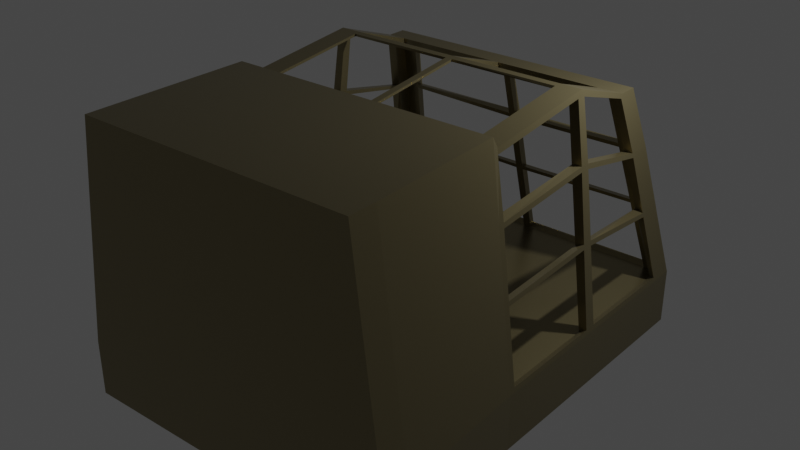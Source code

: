 # Source: crane.blend  (saved by Blender 2.80.35; exported with 4.5.12 LTS)
import bpy
from mathutils import Matrix  # noqa: F401  (used for matrix-valued properties, if any)

bpy.ops.wm.read_factory_settings(use_empty=True)
scene = bpy.context.scene
scene.name = 'Scene'

# ---- collections
col_collection = bpy.data.collections.new('Collection'); scene.collection.children.link(col_collection)
col_lighting = bpy.data.collections.new('Lighting'); col_collection.children.link(col_lighting)
col_room = bpy.data.collections.new('Room'); col_collection.children.link(col_room)

# ---- materials (node trees are filled in below, after node groups)
mat_material_001 = bpy.data.materials.new('Material.001')
mat_material_001.use_transparent_shadow = False
mat_material_001.roughness = 0.25

# ---- material node trees
mat_material_001.use_nodes = True; mat_material_001.node_tree.nodes.clear()
_N = mat_material_001.node_tree.nodes; _L = mat_material_001.node_tree.links
n0 = _N.new('ShaderNodeOutputMaterial'); n0.name = 'Material Output'; n0.location = (300, 300)
n1 = _N.new('ShaderNodeBsdfPrincipled'); n1.name = 'Principled BSDF'; n1.location = (10, 300)
n1.distribution = 'GGX'
n1.subsurface_method = 'BURLEY'
n1.inputs[0].default_value = (0.2564, 0.2167, 0.1139, 1.0)
n1.inputs[1].default_value = 0.8311
n1.inputs[2].default_value = 0.2945
n1.inputs[3].default_value = 1.45
n1.inputs[13].default_value = 0.7648
_L.new(n1.outputs[0], n0.inputs[0])
n0.is_active_output = True

# ---- world
world_world = bpy.data.worlds.new('World'); scene.world = world_world
world_world.color = (0.05088, 0.05088, 0.05088)
world_world.use_sun_shadow = False
world_world.sun_shadow_jitter_overblur = 0.0

# ---- lights
light_light = bpy.data.lights.new('Light', 'POINT')
light_light.transmission_factor = 0.0
light_light.cutoff_distance = 30.0
light_light.energy = 1000.0
light_light.shadow_buffer_clip_start = 1.001
light_light.shadow_soft_size = 0.1
light_light.shadow_maximum_resolution = 0.006
light_light.use_absolute_resolution = True

# ---- meshes
me_walls = bpy.data.meshes.new('Walls')
me_walls.from_pydata([(-3.002, -5.247, -1.089), (-3.002, -5.247, -0.08883), (-2.878, 2.613, -1.089), (-2.878, 2.613, -0.08883), (2.998, -5.247, -1.089), (2.998, -5.247, -0.08883), (2.9, 2.613, -1.089), (2.9, 2.613, -0.08883), (-3.002, -4.747, -1.089), (-3.002, -4.747, -0.08883), (2.998, -4.747, -1.089), (2.998, -4.747, -0.08883), (2.498, 2.613, -1.089), (2.498, 2.613, -0.08883), (2.498, -5.247, -1.089), (2.498, -5.247, -0.08883), (2.498, -4.747, -0.08883), (2.498, -4.747, -1.089), (-2.502, 2.613, -1.089), (-2.502, -5.247, -0.08883), (-2.502, -4.747, -1.089), (-2.502, 2.613, -0.08883), (-2.502, -5.247, -1.089), (-2.502, -4.747, -0.08883), (-2.878, 2.253, -0.08883), (2.9, 2.253, -1.089), (-2.878, 2.253, -1.089), (2.9, 2.253, -0.08883), (2.498, 2.253, -1.089), (2.498, 2.253, -0.08883), (-2.502, 2.253, -1.089), (-2.502, 2.253, -0.08883), (-3.002, -2.247, -1.089), (2.9, -2.247, -0.08883), (2.498, -2.247, -1.089), (2.498, -2.247, -0.08883), (-2.502, -2.247, -1.089), (-2.502, -2.247, -0.08883), (-3.002, -2.247, -0.08883), (2.9, -2.247, -1.089), (-2.378, 1.253, 3.527), (-2.378, 1.613, 3.527), (1.998, 1.613, 3.527), (2.4, 1.613, 3.527), (2.498, -4.747, 3.911), (2.498, -5.247, 3.911), (-2.002, -5.247, 3.911), (-2.502, -5.247, 3.911), (-2.502, -4.747, 3.911), (2.4, -2.247, 3.911), (1.998, -4.747, 3.911), (-2.002, 1.613, 3.527), (1.998, -5.247, 3.911), (-2.002, -4.747, 3.911), (1.998, -2.247, 3.911), (-2.002, -2.247, 3.911), (-2.502, -2.247, 3.911), (2.4, 1.253, 3.527), (2.748, -2.247, -0.08883), (-2.752, -2.247, -0.08883), (-2.752, 2.613, -1.089), (-2.752, -5.247, -0.08883), (-2.752, -4.747, -1.089), (-2.752, 2.613, -0.08883), (-2.752, -5.247, -1.089), (-2.752, 2.253, -1.089), (-2.752, -2.247, -1.089), (-2.252, -5.247, 3.911), (-2.252, 1.613, 3.527), (-2.252, -4.747, 3.911), (-2.252, 1.253, 3.527), (-2.252, -2.247, 3.911), (2.748, 2.613, -0.08883), (2.748, -5.247, -1.089), (2.748, 2.613, -1.089), (2.748, -5.247, -0.08883), (2.748, -4.747, -1.089), (2.748, 2.253, -1.089), (2.748, -2.247, -1.089), (2.248, 1.613, 3.527), (2.248, -4.747, 3.911), (2.248, -5.247, 3.911), (2.248, 1.253, 3.527), (2.248, -2.247, 3.911), (-2.878, 2.363, -0.08883), (2.9, 2.363, -1.089), (-2.878, 2.363, -1.089), (2.9, 2.363, -0.08883), (2.498, 2.363, -1.089), (-2.502, 2.363, -1.089), (-2.378, 1.363, 3.527), (2.4, 1.363, 3.527), (1.998, 1.363, 3.527), (-2.002, 1.363, 3.527), (-2.252, 1.363, 3.527), (-2.752, 2.363, -1.089), (2.248, 1.363, 3.527), (2.748, 2.363, -1.089), (-2.752, 2.253, -0.08883), (-2.502, 2.503, -0.08883), (-2.752, 2.503, -0.08883), (2.498, 2.503, -0.08883), (2.748, 2.503, -0.08883), (2.748, 2.253, -0.08883), (-2.878, 0.002937, -0.08883), (2.9, 0.002937, -1.089), (-2.878, 0.002937, -1.089), (2.9, 0.002937, -0.08883), (2.498, 0.002937, -1.089), (2.498, 0.002937, -0.08883), (-2.502, 0.002937, -1.089), (-2.502, 0.002937, -0.08883), (-2.378, 0.002937, 3.956), (2.4, 0.002937, 3.956), (-2.252, 0.002937, 3.956), (-2.752, 0.002937, -1.089), (2.248, 0.002937, 3.956), (2.748, 0.002937, -1.089), (-2.752, 0.002937, -0.08883), (2.748, 0.002937, -0.08883), (1.998, -4.747, 3.661), (-2.002, -4.747, 3.661), (2.248, -2.247, 3.661), (-2.252, -2.247, 3.661), (-2.252, 1.503, 3.411), (-2.252, 1.253, 3.411), (-2.002, 1.503, 3.411), (1.998, 1.503, 3.411), (2.248, 1.503, 3.411), (2.248, 1.253, 3.411), (-2.252, 0.002937, 3.911), (2.248, 0.002937, 3.911), (-2.002, 0.002937, 3.956), (-2.002, 0.002937, 3.911), (-2.002, 1.253, 3.527), (-2.002, 1.253, 3.411), (1.998, 1.253, 3.527), (1.998, 0.002937, 3.956), (1.998, 1.253, 3.411), (1.998, 0.002937, 3.911), (-2.878, -2.135, -1.089), (2.9, -2.135, -0.08883), (2.498, -2.135, -1.089), (-2.502, -2.135, -1.089), (2.4, -2.135, 3.719), (-2.252, -2.135, 3.719), (-2.752, -2.135, -1.089), (2.248, -2.135, 3.719), (2.748, -2.135, -1.089), (-2.878, -2.135, -0.08883), (2.9, -2.135, -1.089), (-2.378, -2.135, 3.719), (-2.002, -2.135, 3.719), (1.998, -2.135, 3.719), (-2.878, -0.1039, -0.08883), (2.9, -0.1039, -1.089), (-2.378, -0.1039, 3.944), (-2.002, -0.1039, 3.944), (1.998, -0.1039, 3.944), (-2.878, -0.1039, -1.089), (2.9, -0.1039, -0.08883), (2.498, -0.1039, -1.089), (-2.502, -0.1039, -1.089), (2.4, -0.1039, 3.944), (-2.252, -0.1039, 3.944), (-2.752, -0.1039, -1.089), (2.248, -0.1039, 3.944), (2.748, -0.1039, -1.089), (-2.878, 0.1154, -0.08883), (2.9, 0.1154, -1.089), (-2.378, 0.06544, 3.931), (1.998, 0.06544, 3.931), (-2.878, 0.1154, -1.089), (2.9, 0.1154, -0.08883), (2.498, 0.1154, -1.089), (-2.502, 0.1154, -1.089), (2.4, 0.06544, 3.931), (-2.252, 0.06544, 3.931), (-2.752, 0.1154, -1.089), (2.248, 0.06544, 3.931), (2.748, 0.1154, -1.089), (-2.002, 0.06544, 3.931), (-2.878, 2.146, -0.08883), (2.9, 2.146, -1.089), (-2.378, 1.194, 3.551), (-2.002, 1.194, 3.551), (1.998, 1.194, 3.551), (-2.878, 2.146, -1.089), (2.9, 2.146, -0.08883), (2.498, 2.146, -1.089), (-2.502, 2.146, -1.089), (2.4, 1.194, 3.551), (-2.252, 1.194, 3.551), (-2.752, 2.146, -1.089), (2.248, 1.194, 3.551), (2.748, 2.146, -1.089), (-2.878, 2.321, -1.089), (2.9, 2.321, -0.08883), (2.498, 2.321, -1.089), (-2.502, 2.321, -1.089), (2.4, 1.321, 3.527), (-2.252, 1.321, 3.527), (-2.752, 2.321, -1.089), (2.248, 1.321, 3.527), (2.748, 2.321, -1.089), (-2.878, 2.321, -0.08883), (2.9, 2.321, -1.089), (-2.378, 1.321, 3.527), (-2.002, 1.321, 3.527), (1.998, 1.321, 3.527), (-2.39, 1.278, 3.433), (2.413, 1.278, 3.433), (2.011, -5.247, 3.81), (2.511, -5.247, 3.81), (2.511, -4.747, 3.81), (2.413, -2.247, 3.81), (-2.39, 1.638, 3.433), (2.413, 1.638, 3.433), (-2.014, -5.247, 3.81), (-2.514, -5.247, 3.81), (2.011, 1.638, 3.433), (-2.014, 1.638, 3.433), (-2.514, -4.747, 3.81), (-2.514, -2.247, 3.81), (-2.264, 1.638, 3.433), (-2.264, -5.247, 3.81), (2.261, 1.638, 3.433), (2.261, -5.247, 3.81), (-2.39, 1.388, 3.433), (2.413, 1.388, 3.433), (-2.39, 0.002937, 3.848), (2.413, 0.002937, 3.848), (2.413, -2.135, 3.618), (-2.39, -2.135, 3.618), (-2.39, -0.1039, 3.837), (2.413, -0.1039, 3.837), (-2.39, 0.0667, 3.824), (2.413, 0.0667, 3.824), (-2.39, 1.218, 3.456), (2.413, 1.218, 3.456), (2.413, 1.347, 3.433), (-2.39, 1.347, 3.433), (2.159, -5.247, 2.624), (2.659, -5.247, 2.624), (2.659, -4.747, 2.624), (-2.539, 1.935, 2.454), (-2.163, -5.247, 2.624), (-2.663, -5.247, 2.624), (-2.163, 1.935, 2.454), (-2.663, -4.747, 2.624), (-2.663, -2.247, 2.624), (-2.539, 1.575, 2.454), (2.561, 1.575, 2.454), (2.561, -2.247, 2.624), (2.561, 1.935, 2.454), (2.159, 1.935, 2.454), (-2.413, 1.935, 2.454), (-2.413, -5.247, 2.624), (2.409, 1.935, 2.454), (2.409, -5.247, 2.624), (-2.539, 1.685, 2.454), (2.561, 1.685, 2.454), (-2.539, 0.002937, 2.793), (2.561, 0.002937, 2.793), (2.561, -2.135, 2.632), (-2.539, -2.135, 2.632), (-2.539, -0.1039, 2.785), (2.561, -0.1039, 2.785), (-2.539, 0.08153, 2.776), (2.561, 0.08153, 2.776), (-2.539, 1.5, 2.47), (2.561, 1.5, 2.47), (2.561, 1.643, 2.454), (-2.539, 1.643, 2.454), (2.17, -5.247, 2.535), (2.67, -5.247, 2.535), (2.67, -4.747, 2.535), (-2.55, 1.957, 2.371), (-2.174, -5.247, 2.535), (-2.674, -5.247, 2.535), (-2.174, 1.957, 2.371), (-2.674, -4.747, 2.535), (-2.674, -2.247, 2.535), (-2.55, 1.597, 2.371), (2.572, 1.597, 2.371), (2.572, -2.247, 2.535), (2.572, 1.957, 2.371), (2.17, 1.957, 2.371), (-2.424, 1.957, 2.371), (-2.424, -5.247, 2.535), (2.42, 1.957, 2.371), (2.42, -5.247, 2.535), (-2.55, 1.707, 2.371), (2.572, 1.707, 2.371), (-2.55, 0.002937, 2.699), (2.572, 0.002937, 2.699), (2.572, -2.135, 2.543), (-2.55, -2.135, 2.543), (-2.55, -0.1039, 2.691), (2.572, -0.1039, 2.691), (-2.55, 0.08264, 2.682), (2.572, 0.08264, 2.682), (-2.55, 1.521, 2.386), (2.572, 1.521, 2.386), (2.572, 1.665, 2.371), (-2.55, 1.665, 2.371), (2.488, -5.247, -0.002326), (2.988, -5.247, -0.002326), (2.988, -4.747, -0.002326), (-2.867, 2.591, -0.007732), (-2.491, -5.247, -0.002326), (-2.991, -5.247, -0.002326), (-2.491, 2.591, -0.007732), (-2.991, -4.747, -0.002326), (-2.991, -2.247, -0.002326), (-2.867, 2.231, -0.007732), (2.889, 2.231, -0.007732), (2.889, -2.247, -0.002326), (2.889, 2.591, -0.007732), (2.488, 2.591, -0.007732), (-2.741, 2.591, -0.007732), (-2.741, -5.247, -0.002326), (2.738, 2.591, -0.007732), (2.738, -5.247, -0.002326), (-2.867, 2.341, -0.007732), (2.889, 2.341, -0.007732), (-2.867, 0.002937, 0.003081), (2.889, 0.002937, 0.003081), (2.889, -2.135, -0.002055), (-2.867, -2.135, -0.002055), (-2.867, -0.1039, 0.002824), (2.889, -0.1039, 0.002824), (-2.867, 0.1144, 0.00254), (2.889, 0.1144, 0.00254), (-2.867, 2.125, -0.007219), (2.889, 2.125, -0.007219), (2.889, 2.3, -0.007732), (-2.867, 2.3, -0.007732), (-2.69, 1.878, 1.317), (2.713, 1.878, 1.317), (2.713, -2.247, 1.41), (2.713, 2.238, 1.317), (2.311, 2.238, 1.317), (-2.564, 2.238, 1.317), (-2.564, -5.247, 1.41), (2.561, 2.238, 1.317), (2.561, -5.247, 1.41), (-2.69, 1.988, 1.317), (2.713, 1.988, 1.317), (-2.69, 0.002937, 1.504), (2.713, 0.002937, 1.504), (2.713, -2.135, 1.415), (-2.69, -2.135, 1.415), (-2.69, -0.1039, 1.5), (2.713, -0.1039, 1.5), (-2.69, 0.0967, 1.495), (2.713, 0.0967, 1.495), (-2.69, 1.789, 1.326), (2.713, 1.789, 1.326), (2.713, 1.947, 1.317), (-2.69, 1.947, 1.317), (2.311, -5.247, 1.41), (2.811, -5.247, 1.41), (2.811, -4.747, 1.41), (-2.69, 2.238, 1.317), (-2.314, -5.247, 1.41), (-2.814, -5.247, 1.41), (-2.314, 2.238, 1.317), (-2.814, -4.747, 1.41), (-2.814, -2.247, 1.41), (2.322, -5.247, 1.326), (2.822, -5.247, 1.326), (2.822, -4.747, 1.326), (-2.701, 2.259, 1.237), (-2.325, -5.247, 1.326), (-2.825, -5.247, 1.326), (-2.325, 2.259, 1.237), (-2.825, -4.747, 1.326), (-2.825, -2.247, 1.326), (-2.701, 1.899, 1.237), (2.723, 1.899, 1.237), (2.723, -2.247, 1.326), (2.723, 2.259, 1.237), (2.322, 2.259, 1.237), (-2.575, 2.259, 1.237), (-2.575, -5.247, 1.326), (2.572, 2.259, 1.237), (2.572, -5.247, 1.326), (-2.701, 2.009, 1.237), (2.723, 2.009, 1.237), (-2.701, 0.002937, 1.414), (2.723, 0.002937, 1.414), (2.723, -2.135, 1.33), (-2.701, -2.135, 1.33), (-2.701, -0.1039, 1.41), (2.723, -0.1039, 1.41), (-2.701, 0.09775, 1.405), (2.723, 0.09775, 1.405), (-2.701, 1.809, 1.246), (2.723, 1.809, 1.246), (2.723, 1.968, 1.237), (-2.701, 1.968, 1.237), (2.803, 2.613, -0.08883), (2.901, -5.247, -1.089), (2.303, 1.613, 3.527), (2.401, -4.747, 3.911), (2.303, 1.253, 3.527), (2.303, -2.247, 3.911), (2.803, 2.613, -1.089), (2.901, -5.247, -0.08883), (2.901, -4.747, -1.089), (2.803, 2.253, -1.089), (2.803, -2.247, -1.089), (2.401, -5.247, 3.911), (2.303, 1.363, 3.527), (2.803, 2.363, -1.089), (2.303, 0.002937, 3.956), (2.803, 0.002937, -1.089), (2.303, -2.135, 3.719), (2.803, -2.135, -1.089), (2.803, -0.1039, -1.089), (2.303, -0.1039, 3.944), (2.803, 0.1154, -1.089), (2.303, 0.06544, 3.931), (2.303, 1.194, 3.551), (2.803, 2.146, -1.089), (2.303, 1.321, 3.527), (2.803, 2.321, -1.089), (2.316, 1.638, 3.433), (2.414, -5.247, 3.81), (2.562, -5.247, 2.624), (2.464, 1.935, 2.454), (2.475, 1.957, 2.371), (2.573, -5.247, 2.535), (2.89, -5.247, -0.002326), (2.792, 2.591, -0.007732), (2.714, -5.247, 1.41), (2.616, 2.238, 1.317), (2.626, 2.259, 1.237), (2.724, -5.247, 1.326), (-2.797, 2.613, -1.089), (-2.921, -5.247, -0.08883), (-2.921, -4.747, -1.089), (-2.797, 2.253, -1.089), (-2.921, -2.247, -1.089), (-2.421, -5.247, 3.911), (-2.797, 2.613, -0.08883), (-2.921, -5.247, -1.089), (-2.297, 1.613, 3.527), (-2.421, -4.747, 3.911), (-2.297, 1.253, 3.527), (-2.421, -2.247, 3.911), (-2.797, 2.363, -1.089), (-2.297, 1.363, 3.527), (-2.797, 0.002937, -1.089), (-2.297, 0.002937, 3.956), (-2.797, -2.135, -1.089), (-2.297, -2.135, 3.719), (-2.297, -0.1039, 3.944), (-2.797, -0.1039, -1.089), (-2.297, 0.06544, 3.931), (-2.797, 0.1154, -1.089), (-2.797, 2.146, -1.089), (-2.297, 1.194, 3.551), (-2.797, 2.321, -1.089), (-2.297, 1.321, 3.527), (-2.434, -5.247, 3.81), (-2.31, 1.638, 3.433), (-2.458, 1.935, 2.454), (-2.582, -5.247, 2.624), (-2.593, -5.247, 2.535), (-2.469, 1.957, 2.371), (-2.786, 2.591, -0.007732), (-2.91, -5.247, -0.002326), (-2.61, 2.238, 1.317), (-2.734, -5.247, 1.41), (-2.744, -5.247, 1.326), (-2.62, 2.259, 1.237), (-0.001598, 2.613, -0.08883), (-0.001598, -5.247, -1.089), (-0.001598, 2.613, -1.089), (-0.001598, -5.247, -0.08883), (-0.001598, -4.747, -1.089), (-0.001598, 2.253, -1.089), (-0.001598, -2.247, -1.089), (-0.001598, 1.613, 3.527), (-0.001598, -4.747, 3.911), (-0.001598, -5.247, 3.911), (-0.001598, 1.363, 3.527), (-0.001598, 2.363, -1.089), (-0.001598, 0.002937, -1.089), (-0.001598, -2.247, 3.911), (-0.001598, 1.253, 3.527), (-0.001598, 0.002937, 3.956), (-0.001598, -2.135, 3.719), (-0.001598, -2.135, -1.089), (-0.001598, -0.1039, -1.089), (-0.001598, -0.1039, 3.944), (-0.001598, 0.06544, 3.931), (-0.001598, 0.1154, -1.089), (-0.001598, 2.146, -1.089), (-0.001598, 1.194, 3.551), (-0.001598, 1.321, 3.527), (-0.001598, 2.321, -1.089), (-0.001598, 1.638, 3.433), (-0.001598, -5.247, 3.81), (-0.001598, -5.247, 2.624), (-0.001598, 1.935, 2.454), (-0.001598, 1.957, 2.371), (-0.001598, -5.247, 2.535), (-0.001598, -5.247, -0.002326), (-0.001598, 2.591, -0.007732), (-0.001598, -5.247, 1.41), (-0.001598, 2.238, 1.317), (-0.001598, 2.259, 1.237), (-0.001598, -5.247, 1.326), (-0.07627, -5.247, -0.002326), (0.07308, -5.247, -0.002326), (-0.07129, -5.247, 1.326), (0.0681, -5.247, 1.326), (0.07308, 2.591, -0.007732), (-0.07627, 2.591, -0.007732), (0.0681, 2.259, 1.237), (-0.07129, 2.259, 1.237), (0.06778, 2.238, 1.317), (-0.07098, 2.238, 1.317), (-0.07098, -5.247, 1.41), (0.06778, -5.247, 1.41), (0.0734, 2.613, -0.08883), (-0.0766, 2.613, -0.08883), (-0.0766, -5.247, -0.08883), (0.0734, -5.247, -0.08883), (-0.06676, -5.247, 2.535), (0.06356, -5.247, 2.535), (0.06356, 1.957, 2.371), (-0.06676, 1.957, 2.371), (0.06323, 1.935, 2.454), (-0.06643, 1.935, 2.454), (-0.06643, -5.247, 2.624), (0.06323, -5.247, 2.624), (-0.06198, -5.247, 3.81), (0.05878, -5.247, 3.81), (0.05878, 1.638, 3.433), (-0.06198, 1.638, 3.433), (-0.0766, 2.363, -1.089), (0.0734, 2.363, -1.089), (-0.0766, 2.321, -1.089), (0.0734, 2.321, -1.089), (0.0584, 1.363, 3.527), (-0.0616, 1.363, 3.527), (0.0584, 1.321, 3.527), (-0.0616, 1.321, 3.527), (0.0584, 1.253, 3.527), (-0.0616, 1.253, 3.527), (0.0584, 1.194, 3.551), (-0.0616, 1.194, 3.551), (-0.0766, 2.253, -1.089), (0.0734, 2.253, -1.089), (-0.0766, 2.146, -1.089), (0.0734, 2.146, -1.089), (-0.0766, 0.1154, -1.089), (0.0734, 0.1154, -1.089), (0.0584, 0.06544, 3.931), (-0.0616, 0.06544, 3.931), (0.0584, -0.1039, 3.944), (-0.0616, -0.1039, 3.944), (-0.0616, 0.002937, 3.956), (0.0584, 0.002937, 3.956), (-0.0766, 0.002937, -1.089), (0.0734, 0.002937, -1.089), (-0.0766, -0.1039, -1.089), (0.0734, -0.1039, -1.089), (-0.0766, -2.135, -1.089), (0.0734, -2.135, -1.089), (0.0584, -2.135, 3.719), (-0.0616, -2.135, 3.719), (-0.0616, -2.247, 3.911), (0.0584, -2.247, 3.911), (-0.0766, 2.613, -1.089), (0.0734, 2.613, -1.089), (0.0584, 1.613, 3.527), (-0.0616, 1.613, 3.527), (0.0584, -4.747, 3.911), (-0.0616, -4.747, 3.911), (-0.0616, -5.247, 3.911), (0.0584, -5.247, 3.911), (-0.0766, -2.247, -1.089), (0.0734, -2.247, -1.089), (0.0734, -5.247, -1.089), (-0.0766, -5.247, -1.089), (-0.0766, -4.747, -1.089), (0.0734, -4.747, -1.089), (-2.002, -0.09331, 3.9), (-2.252, -0.09331, 3.9), (-2.002, 0.06177, 3.888), (-2.252, 0.06177, 3.888), (2.498, -0.09447, -0.08883), (-2.502, -0.09447, -0.08883), (-2.752, -0.09447, -0.08883), (2.748, -0.09447, -0.08883), (-2.752, 0.1067, -0.08883), (2.748, 0.1067, -0.08883), (2.498, 0.1067, -0.08883), (-2.502, 0.1067, -0.08883), (1.998, 0.0662, 3.886), (2.248, 0.0662, 3.886), (2.248, -0.119, 3.898), (1.998, -0.119, 3.898), (1.998, -2.247, 3.661), (-2.002, -2.247, 3.661), (-0.001598, -4.747, -0.08883), (-0.001598, 2.253, -0.08883), (-0.001598, -2.247, -0.08883), (-0.001598, 2.503, -0.08883), (-0.001598, 0.002937, -0.08883), (-0.001598, -4.747, 3.661), (-0.001598, -2.247, 3.661), (-0.001598, -0.09447, -0.08883), (-0.001598, 0.1067, -0.08883), (0.0584, -4.747, 3.661), (-0.0616, -4.747, 3.661), (0.0584, -2.247, 3.661), (-0.0616, -2.247, 3.661), (0.0734, 2.253, -0.08883), (-0.0766, 2.253, -0.08883), (0.0734, 0.1067, -0.08883), (-0.0766, 0.1067, -0.08883), (0.0734, 0.002937, -0.08883), (-0.0766, 0.002937, -0.08883), (0.0734, -0.09447, -0.08883), (-0.0766, -0.09447, -0.08883), (0.0734, -4.747, -0.08883), (-0.0766, -4.747, -0.08883), (0.0734, 2.503, -0.08883), (-0.0766, 2.503, -0.08883), (0.0734, -2.247, -0.08883), (-0.0766, -2.247, -0.08883), (-0.001598, 0.002937, 3.911), (-0.001598, 0.06398, 3.887), (-0.001598, -0.1062, 3.899), (-0.0616, -0.1058, 3.899), (0.0584, -0.1066, 3.899), (0.0584, 0.002937, 3.911), (-0.0616, 0.002937, 3.911), (-0.0616, 0.06392, 3.887), (0.0584, 0.06405, 3.887), (-0.001598, 1.503, 3.411), (-0.001598, 1.253, 3.411), (0.0584, 1.503, 3.411), (-0.0616, 1.503, 3.411), (0.0584, 1.253, 3.411), (-0.0616, 1.253, 3.411), (-2.389, -2.247, 2.633), (-2.139, -2.247, 2.633), (-2.4, -2.247, 2.551), (-2.15, -2.247, 2.551), (-2.542, -2.247, 1.481), (-2.292, -2.247, 1.481), (-2.553, -2.247, 1.402), (-2.303, -2.247, 1.402), (-2.391, 0.002937, 2.797), (-2.391, -0.09364, 2.79), (-2.391, 0.07428, 2.78), (-2.401, 0.002937, 2.719), (-2.401, 0.07515, 2.703), (-2.401, -0.09366, 2.712), (-2.552, 0.002937, 1.509), (-2.552, 0.08875, 1.5), (-2.552, -0.09401, 1.505), (-2.562, 0.002937, 1.427), (-2.562, 0.08967, 1.418), (-2.562, -0.09403, 1.423), (-2.55, 2.101, 1.319), (-2.55, 1.851, 1.319), (-2.3, 2.101, 1.319), (-2.541, 2.081, 1.387), (-2.541, 1.831, 1.387), (-2.291, 2.081, 1.387), (-2.383, 1.767, 2.488), (-2.383, 1.517, 2.488), (-2.133, 1.767, 2.488), (-2.393, 1.787, 2.418), (-2.393, 1.537, 2.418), (-2.143, 1.787, 2.418), (-0.001598, 1.783, 2.431), (0.0626, 1.783, 2.431), (-0.0658, 1.783, 2.431), (-0.001598, 1.805, 2.356), (0.06293, 1.805, 2.356), (-0.06612, 1.805, 2.356), (-0.001598, 2.098, 1.329), (0.06733, 2.098, 1.329), (-0.07052, 2.098, 1.329), (-0.001598, 2.118, 1.258), (0.06763, 2.118, 1.258), (-0.07083, 2.118, 1.258), (2.136, 1.779, 2.446), (2.386, 1.779, 2.446), (2.386, 1.529, 2.446), (2.147, 1.8, 2.371), (2.397, 1.8, 2.371), (2.397, 1.55, 2.371), (2.294, 2.094, 1.343), (2.544, 2.094, 1.343), (2.544, 1.844, 1.343), (2.304, 2.114, 1.274), (2.554, 2.114, 1.274), (2.554, 1.864, 1.274), (2.389, 0.002937, 2.787), (2.389, -0.1121, 2.777), (2.389, 0.07758, 2.769), (2.399, 0.07841, 2.687), (2.399, 0.002937, 2.704), (2.399, -0.1116, 2.695), (2.557, 0.09121, 1.43), (2.557, 0.002937, 1.44), (2.557, -0.1039, 1.435), (2.565, 0.09187, 1.365), (2.565, 0.002937, 1.375), (2.565, -0.1035, 1.37), (2.385, -2.247, 2.636), (2.135, -2.247, 2.636), (2.396, -2.247, 2.552), (2.146, -2.247, 2.552), (2.556, -2.247, 1.356), (2.306, -2.247, 1.356), (2.566, -2.247, 1.279), (2.316, -2.247, 1.279), (2.15, -4.747, 2.523), (-2.153, -4.747, 2.523), (-0.001598, -4.747, 2.523), (0.06295, -4.747, 2.523), (-0.06615, -4.747, 2.523), (2.162, -4.747, 2.432), (-0.06652, -4.747, 2.432), (-2.166, -4.747, 2.432), (-0.001598, -4.747, 2.432), (0.06332, -4.747, 2.432), (2.308, -4.747, 1.34), (-0.07088, -4.747, 1.34), (-2.311, -4.747, 1.34), (-0.001598, -4.747, 1.34), (0.06769, -4.747, 1.34), (2.319, -4.747, 1.26), (-0.0712, -4.747, 1.26), (-2.322, -4.747, 1.26), (-0.001598, -4.747, 1.26), (0.06801, -4.747, 1.26)], [], [(86, 84, 3, 2), (408, 402, 7, 6), (10, 11, 5, 4), (447, 441, 1, 0), (410, 10, 4, 403), (225, 218, 46, 67), (505, 541, 585, 487), (412, 39, 10, 410), (39, 33, 11, 10), (0, 1, 9, 8), (484, 587, 591, 482), (229, 217, 43, 91), (241, 210, 40, 207), (482, 591, 588, 479), (73, 75, 15, 14), (480, 478, 528, 579), (60, 63, 21, 18), (62, 20, 22, 64), (66, 36, 20, 62), (612, 636, 632, 610), (479, 481, 530, 589), (239, 211, 57, 191), (202, 199, 30, 65), (429, 213, 45, 413), (503, 547, 557, 483), (206, 197, 27, 25), (427, 206, 25, 411), (213, 214, 44, 45), (187, 182, 24, 26), (8, 9, 38, 32), (617, 630, 636, 612), (146, 143, 36, 66), (214, 215, 49, 44), (495, 573, 587, 484), (150, 141, 33, 39), (419, 150, 39, 412), (449, 48, 47, 445), (451, 56, 48, 449), (83, 54, 50, 80), (80, 50, 52, 81), (486, 583, 584, 487), (465, 207, 40, 450), (457, 151, 56, 451), (486, 582, 577, 491), (226, 220, 42, 79), (467, 216, 41, 448), (222, 219, 47, 48), (504, 543, 581, 485), (223, 222, 48, 56), (233, 223, 56, 151), (221, 224, 68, 51), (55, 71, 69, 53), (53, 69, 67, 46), (456, 146, 66, 444), (464, 202, 65, 443), (444, 66, 62, 442), (442, 62, 64, 447), (440, 446, 63, 60), (466, 225, 67, 445), (22, 19, 61, 64), (428, 226, 79, 404), (418, 147, 83, 407), (426, 203, 82, 406), (405, 80, 81, 413), (407, 83, 80, 405), (142, 148, 78, 34), (198, 204, 77, 28), (212, 227, 81, 52), (403, 409, 75, 73), (34, 78, 76, 17), (17, 76, 73, 14), (12, 13, 72, 74), (12, 74, 97, 88), (404, 79, 96, 414), (440, 60, 95, 452), (51, 68, 94, 93), (448, 41, 90, 453), (79, 42, 92, 96), (485, 581, 549, 488), (408, 6, 85, 415), (6, 7, 87, 85), (480, 579, 545, 489), (60, 18, 89, 95), (216, 228, 90, 41), (240, 229, 91, 200), (196, 205, 84, 86), (727, 726, 58, 35), (128, 129, 138, 127), (597, 598, 59, 37), (100, 98, 31, 99), (611, 613, 634, 624), (29, 103, 102, 101), (596, 35, 58, 599), (707, 706, 102, 103), (706, 705, 101, 102), (594, 595, 125, 135), (672, 673, 98, 100), (602, 109, 119, 601), (603, 600, 118, 111), (174, 180, 117, 108), (423, 179, 116, 416), (461, 178, 115, 454), (236, 230, 112, 170), (460, 170, 112, 455), (422, 169, 105, 417), (169, 173, 107, 105), (499, 561, 569, 490), (178, 175, 110, 115), (618, 626, 628, 614), (159, 154, 104, 106), (235, 231, 113, 163), (593, 592, 609, 123), (194, 82, 136, 186), (203, 96, 92, 209), (605, 131, 139, 604), (680, 126, 124, 678), (185, 134, 70, 192), (201, 208, 93, 94), (135, 125, 124, 126), (157, 132, 114, 164), (653, 652, 123, 609), (653, 729, 735, 655), (657, 740, 745, 659), (730, 732, 620, 615), (606, 122, 608, 607), (166, 116, 137, 158), (647, 646, 648, 650), (502, 551, 553, 492), (498, 563, 566, 493), (494, 491, 577, 574), (497, 494, 574, 564), (83, 147, 153, 54), (55, 152, 145, 71), (215, 232, 144, 49), (32, 38, 149, 140), (161, 167, 148, 142), (421, 166, 147, 418), (459, 165, 146, 456), (234, 233, 151, 156), (458, 156, 151, 457), (420, 155, 150, 419), (155, 160, 141, 150), (496, 571, 573, 495), (165, 162, 143, 146), (115, 110, 162, 165), (490, 569, 571, 496), (105, 107, 160, 155), (417, 105, 155, 420), (455, 112, 156, 458), (230, 234, 156, 112), (454, 115, 165, 459), (416, 116, 166, 421), (108, 117, 167, 161), (493, 497, 564, 567), (147, 166, 158, 153), (152, 157, 164, 145), (232, 235, 163, 144), (140, 149, 154, 159), (501, 555, 563, 498), (132, 181, 177, 114), (116, 179, 171, 137), (193, 190, 175, 178), (500, 559, 561, 499), (183, 188, 173, 169), (425, 183, 169, 422), (463, 184, 170, 460), (238, 236, 170, 184), (462, 193, 178, 461), (424, 194, 179, 423), (189, 195, 180, 174), (106, 104, 168, 172), (231, 237, 176, 113), (28, 77, 195, 189), (406, 82, 194, 424), (443, 65, 193, 462), (210, 238, 184, 40), (450, 40, 184, 463), (411, 25, 183, 425), (25, 27, 188, 183), (483, 557, 559, 500), (65, 30, 190, 193), (492, 553, 555, 501), (181, 185, 192, 177), (179, 194, 186, 171), (172, 168, 182, 187), (237, 239, 191, 176), (488, 549, 551, 502), (70, 134, 208, 201), (82, 203, 209, 136), (26, 24, 205, 196), (211, 240, 200, 57), (88, 97, 204, 198), (414, 96, 203, 426), (452, 95, 202, 464), (453, 90, 207, 465), (415, 85, 206, 427), (85, 87, 197, 206), (489, 545, 547, 503), (95, 89, 199, 202), (228, 241, 207, 90), (260, 273, 241, 228), (252, 272, 240, 211), (251, 270, 238, 210), (263, 269, 237, 231), (262, 266, 234, 230), (253, 264, 232, 215), (267, 263, 231, 235), (268, 262, 230, 236), (272, 261, 229, 240), (245, 260, 228, 216), (242, 259, 227, 212), (431, 258, 226, 428), (469, 257, 225, 466), (248, 256, 224, 221), (265, 250, 223, 233), (250, 249, 222, 223), (507, 537, 543, 504), (249, 247, 219, 222), (468, 245, 216, 467), (258, 255, 220, 226), (244, 253, 215, 214), (243, 244, 214, 213), (430, 243, 213, 429), (271, 252, 211, 239), (273, 251, 210, 241), (261, 254, 217, 229), (506, 539, 541, 505), (257, 246, 218, 225), (289, 278, 246, 257), (509, 533, 539, 506), (293, 286, 254, 261), (305, 283, 251, 273), (303, 284, 252, 271), (433, 275, 243, 430), (275, 276, 244, 243), (276, 285, 253, 244), (290, 287, 255, 258), (471, 277, 245, 468), (281, 279, 247, 249), (508, 535, 537, 507), (282, 281, 249, 250), (297, 282, 250, 265), (280, 288, 256, 248), (470, 289, 257, 469), (432, 290, 258, 431), (274, 291, 259, 242), (277, 292, 260, 245), (304, 293, 261, 272), (300, 294, 262, 268), (299, 295, 263, 267), (285, 296, 264, 253), (298, 297, 265, 266), (294, 298, 266, 262), (296, 299, 267, 264), (302, 300, 268, 270), (295, 301, 269, 263), (283, 302, 270, 251), (301, 303, 271, 269), (284, 304, 272, 252), (292, 305, 273, 260), (347, 360, 305, 292), (339, 359, 304, 284), (338, 357, 302, 283), (350, 356, 301, 295), (349, 353, 298, 294), (340, 351, 296, 285), (354, 350, 295, 299), (355, 349, 294, 300), (359, 348, 293, 304), (364, 347, 292, 277), (361, 346, 291, 274), (437, 345, 290, 432), (475, 344, 289, 470), (367, 343, 288, 280), (352, 369, 282, 297), (369, 368, 281, 282), (513, 525, 535, 508), (368, 366, 279, 281), (474, 364, 277, 471), (345, 342, 287, 290), (363, 340, 285, 276), (362, 363, 276, 275), (436, 362, 275, 433), (358, 339, 284, 303), (360, 338, 283, 305), (348, 341, 286, 293), (512, 527, 533, 509), (344, 365, 278, 289), (61, 19, 310, 321), (481, 531, 517, 510), (87, 7, 318, 325), (205, 24, 315, 337), (188, 27, 316, 335), (409, 5, 307, 434), (5, 11, 308, 307), (11, 33, 317, 308), (72, 13, 319, 322), (446, 3, 309, 472), (9, 1, 311, 313), (478, 529, 521, 511), (38, 9, 313, 314), (149, 38, 314, 329), (21, 63, 320, 312), (441, 61, 321, 473), (402, 72, 322, 435), (15, 75, 323, 306), (3, 84, 324, 309), (197, 87, 325, 336), (168, 104, 326, 332), (160, 107, 327, 331), (33, 141, 328, 317), (154, 149, 329, 330), (104, 154, 330, 326), (141, 160, 331, 328), (182, 168, 332, 334), (107, 173, 333, 327), (24, 182, 334, 315), (173, 188, 335, 333), (27, 197, 336, 316), (84, 205, 337, 324), (385, 374, 365, 344), (515, 519, 527, 512), (389, 382, 341, 348), (401, 379, 338, 360), (399, 380, 339, 358), (439, 371, 362, 436), (371, 372, 363, 362), (372, 381, 340, 363), (386, 383, 342, 345), (477, 373, 364, 474), (377, 375, 366, 368), (514, 523, 525, 513), (378, 377, 368, 369), (393, 378, 369, 352), (376, 384, 343, 367), (476, 385, 344, 475), (438, 386, 345, 437), (370, 387, 346, 361), (373, 388, 347, 364), (400, 389, 348, 359), (396, 390, 349, 355), (395, 391, 350, 354), (381, 392, 351, 340), (394, 393, 352, 353), (390, 394, 353, 349), (392, 395, 354, 351), (398, 396, 355, 357), (391, 397, 356, 350), (379, 398, 357, 338), (397, 399, 358, 356), (380, 400, 359, 339), (388, 401, 360, 347), (324, 337, 401, 388), (316, 336, 400, 380), (315, 334, 398, 379), (327, 333, 397, 391), (326, 330, 394, 390), (317, 328, 392, 381), (331, 327, 391, 395), (332, 326, 390, 396), (336, 325, 389, 400), (309, 324, 388, 373), (306, 323, 387, 370), (435, 322, 386, 438), (473, 321, 385, 476), (312, 320, 384, 376), (329, 314, 378, 393), (314, 313, 377, 378), (511, 521, 523, 514), (313, 311, 375, 377), (472, 309, 373, 477), (322, 319, 383, 386), (308, 317, 381, 372), (307, 308, 372, 371), (434, 307, 371, 439), (335, 316, 380, 399), (337, 315, 379, 401), (325, 318, 382, 389), (510, 517, 519, 515), (321, 310, 374, 385), (323, 434, 439, 387), (318, 435, 438, 382), (382, 438, 437, 341), (387, 439, 436, 346), (7, 402, 435, 318), (75, 409, 434, 323), (346, 436, 433, 291), (341, 437, 432, 286), (286, 432, 431, 254), (291, 433, 430, 259), (259, 430, 429, 227), (254, 431, 428, 217), (97, 415, 427, 204), (91, 414, 426, 200), (77, 411, 425, 195), (57, 406, 424, 191), (191, 424, 423, 176), (195, 425, 422, 180), (113, 416, 421, 163), (117, 417, 420, 167), (167, 420, 419, 148), (163, 421, 418, 144), (180, 422, 417, 117), (176, 423, 416, 113), (74, 408, 415, 97), (43, 404, 414, 91), (4, 5, 409, 403), (49, 407, 405, 44), (44, 405, 413, 45), (200, 426, 406, 57), (144, 418, 407, 49), (217, 428, 404, 43), (148, 419, 412, 78), (204, 427, 411, 77), (227, 429, 413, 81), (78, 412, 410, 76), (76, 410, 403, 73), (74, 72, 402, 408), (320, 472, 477, 384), (311, 473, 476, 375), (375, 476, 475, 366), (384, 477, 474, 343), (1, 441, 473, 311), (63, 446, 472, 320), (343, 474, 471, 288), (366, 475, 470, 279), (279, 470, 469, 247), (288, 471, 468, 256), (256, 468, 467, 224), (247, 469, 466, 219), (94, 453, 465, 201), (86, 452, 464, 196), (70, 450, 463, 192), (26, 443, 462, 187), (187, 462, 461, 172), (192, 463, 460, 177), (106, 454, 459, 159), (114, 455, 458, 164), (164, 458, 457, 145), (159, 459, 456, 140), (177, 460, 455, 114), (172, 461, 454, 106), (68, 448, 453, 94), (2, 440, 452, 86), (219, 466, 445, 47), (2, 3, 446, 440), (8, 442, 447, 0), (32, 444, 442, 8), (196, 464, 443, 26), (140, 456, 444, 32), (224, 467, 448, 68), (145, 457, 451, 71), (201, 465, 450, 70), (71, 451, 449, 69), (69, 449, 445, 67), (64, 61, 441, 447), (516, 510, 515, 518), (520, 511, 514, 522), (522, 514, 513, 524), (518, 515, 512, 526), (528, 478, 511, 520), (530, 481, 510, 516), (526, 512, 509, 532), (524, 513, 508, 534), (534, 508, 507, 536), (532, 509, 506, 538), (538, 506, 505, 540), (536, 507, 504, 542), (544, 489, 503, 546), (548, 488, 502, 550), (552, 492, 501, 554), (556, 483, 500, 558), (558, 500, 499, 560), (554, 501, 498, 562), (566, 565, 497, 493), (568, 490, 496, 570), (570, 496, 495, 572), (565, 575, 494, 497), (575, 576, 491, 494), (562, 498, 493, 567), (550, 502, 492, 552), (560, 499, 490, 568), (578, 480, 489, 544), (580, 485, 488, 548), (542, 504, 485, 580), (583, 486, 491, 576), (582, 486, 487, 585), (572, 495, 484, 586), (546, 503, 483, 556), (588, 531, 481, 479), (578, 529, 478, 480), (590, 482, 479, 589), (586, 484, 482, 590), (540, 505, 487, 584), (19, 530, 516, 310), (517, 306, 370, 519), (310, 516, 518, 374), (519, 370, 361, 527), (13, 528, 520, 319), (523, 376, 367, 525), (383, 522, 524, 342), (374, 518, 526, 365), (527, 361, 274, 533), (579, 528, 13, 12), (529, 21, 312, 521), (589, 530, 19, 22), (531, 15, 306, 517), (365, 526, 532, 278), (533, 274, 242, 539), (535, 280, 248, 537), (287, 534, 536, 255), (278, 532, 538, 246), (539, 242, 212, 541), (246, 538, 540, 218), (541, 212, 52, 585), (543, 221, 51, 581), (18, 578, 544, 89), (545, 88, 198, 547), (89, 544, 546, 199), (547, 198, 28, 557), (42, 580, 548, 92), (549, 93, 208, 551), (92, 548, 550, 209), (551, 208, 134, 553), (209, 550, 552, 136), (553, 134, 185, 555), (136, 552, 554, 186), (199, 546, 556, 30), (557, 28, 189, 559), (30, 556, 558, 190), (559, 189, 174, 561), (190, 558, 560, 175), (561, 174, 108, 569), (563, 181, 132, 566), (567, 564, 158, 137), (132, 157, 565, 566), (171, 562, 567, 137), (175, 560, 568, 110), (569, 108, 161, 571), (110, 568, 570, 162), (571, 161, 142, 573), (162, 570, 572, 143), (573, 142, 34, 587), (152, 55, 576, 575), (53, 583, 576, 55), (574, 577, 54, 153), (18, 21, 529, 578), (579, 12, 88, 545), (220, 542, 580, 42), (581, 51, 93, 549), (582, 50, 54, 577), (583, 53, 46, 584), (218, 540, 584, 46), (50, 582, 585, 52), (143, 572, 586, 36), (587, 34, 17, 591), (14, 15, 531, 588), (20, 590, 589, 22), (36, 586, 590, 20), (591, 17, 14, 588), (130, 133, 592, 593), (133, 130, 595, 594), (109, 596, 599, 119), (111, 118, 598, 597), (614, 628, 630, 617), (611, 624, 626, 618), (31, 98, 600, 603), (29, 602, 601, 103), (129, 605, 604, 138), (131, 606, 607, 139), (709, 606, 131, 708), (708, 131, 605, 710), (638, 637, 643, 644), (639, 640, 643, 637), (660, 130, 593, 661), (660, 662, 595, 130), (330, 329, 59, 598), (98, 334, 332, 600), (234, 593, 123, 233), (125, 595, 236, 238), (615, 620, 622, 616), (237, 605, 129, 239), (122, 606, 235, 232), (331, 599, 58, 328), (601, 333, 335, 103), (619, 615, 616, 621), (623, 611, 618, 625), (627, 614, 617, 629), (731, 730, 615, 619), (625, 618, 614, 627), (623, 633, 613, 611), (629, 617, 612, 635), (635, 612, 610, 631), (728, 731, 619, 120), (620, 121, 609, 622), (120, 619, 621, 608), (29, 101, 633, 623), (624, 31, 603, 626), (29, 623, 625, 602), (626, 603, 111, 628), (602, 625, 627, 109), (628, 111, 597, 630), (109, 627, 629, 596), (630, 597, 37, 636), (35, 635, 631, 16), (732, 729, 121, 620), (624, 634, 99, 31), (596, 629, 635, 35), (636, 37, 23, 632), (641, 639, 637, 642), (645, 642, 637, 638), (640, 592, 133, 643), (607, 641, 642, 139), (644, 643, 133, 594), (604, 139, 642, 645), (651, 649, 646, 647), (650, 648, 127, 138), (135, 126, 649, 651), (685, 648, 646, 684), (684, 646, 649, 686), (638, 644, 651, 647), (647, 650, 645, 638), (616, 639, 641, 621), (640, 639, 616, 622), (171, 186, 138, 604), (554, 650, 138, 186), (555, 185, 135, 651), (135, 185, 181, 594), (152, 609, 592, 157), (575, 622, 609, 152), (574, 153, 608, 621), (153, 158, 607, 608), (565, 157, 592, 640), (564, 641, 607, 158), (564, 574, 621, 641), (575, 565, 640, 622), (562, 645, 650, 554), (555, 651, 644, 563), (562, 171, 604, 645), (563, 644, 594, 181), (655, 654, 652, 653), (657, 656, 654, 655), (659, 658, 656, 657), (37, 59, 658, 659), (663, 664, 662, 660), (663, 660, 661, 665), (666, 663, 665, 668), (666, 667, 664, 663), (669, 670, 667, 666), (669, 666, 668, 671), (118, 669, 671, 598), (118, 600, 670, 669), (99, 674, 672, 100), (675, 676, 673, 672), (681, 682, 676, 675), (674, 677, 675, 672), (124, 125, 679, 678), (683, 680, 678, 681), (677, 683, 681, 675), (678, 679, 682, 681), (687, 684, 686, 689), (688, 685, 684, 687), (691, 688, 687, 690), (690, 687, 689, 692), (693, 690, 692, 695), (694, 691, 690, 693), (633, 694, 693, 613), (613, 693, 695, 634), (128, 127, 696, 697), (129, 128, 697, 698), (697, 696, 699, 700), (698, 697, 700, 701), (700, 699, 702, 703), (701, 700, 703, 704), (703, 702, 705, 706), (704, 703, 706, 707), (712, 708, 710, 711), (713, 709, 708, 712), (716, 713, 712, 715), (715, 712, 711, 714), (718, 715, 714, 717), (719, 716, 715, 718), (599, 719, 718, 119), (119, 718, 717, 601), (608, 122, 720, 721), (721, 720, 722, 723), (723, 722, 724, 725), (725, 724, 726, 727), (734, 735, 729, 732), (733, 737, 731, 728), (737, 736, 730, 731), (736, 734, 732, 730), (741, 739, 734, 736), (742, 741, 736, 737), (738, 742, 737, 733), (739, 740, 735, 734), (744, 745, 740, 739), (743, 747, 742, 738), (747, 746, 741, 742), (746, 744, 739, 741), (610, 632, 744, 746), (631, 610, 746, 747), (16, 631, 747, 743), (632, 23, 745, 744), (677, 674, 695, 692), (523, 695, 674, 376), (525, 367, 677, 692), (521, 312, 99, 634), (520, 633, 101, 319), (694, 705, 702, 691), (383, 705, 694, 522), (342, 524, 691, 702), (656, 658, 671, 668), (670, 673, 676, 667), (664, 682, 679, 662), (652, 654, 665, 661), (688, 699, 696, 685), (680, 683, 689, 686), (522, 694, 633, 520), (705, 383, 319, 101), (707, 103, 335, 399), (707, 717, 714, 704), (716, 719, 726, 724), (709, 713, 722, 720), (701, 711, 710, 698), (394, 671, 658, 393), (353, 352, 656, 668), (398, 673, 670, 396), (357, 355, 667, 676), (392, 726, 719, 395), (351, 354, 716, 724), (397, 717, 707, 399), (356, 358, 704, 714), (301, 711, 701, 303), (269, 271, 698, 710), (287, 699, 688, 534), (255, 536, 685, 696), (535, 689, 683, 280), (537, 248, 680, 686), (302, 682, 664, 300), (298, 665, 654, 297), (393, 658, 59, 329), (297, 654, 656, 352), (123, 652, 265, 233), (298, 353, 668, 665), (542, 648, 685, 536), (534, 688, 691, 524), (342, 702, 699, 287), (255, 696, 127, 220), (542, 220, 127, 648), (543, 537, 686, 649), (535, 525, 692, 689), (523, 521, 634, 695), (99, 312, 376, 674), (367, 280, 683, 677), (248, 221, 126, 680), (264, 267, 709, 720), (395, 719, 599, 331), (358, 303, 701, 704), (271, 239, 129, 698), (235, 606, 709, 267), (299, 713, 716, 354), (296, 722, 713, 299), (333, 601, 717, 397), (356, 714, 711, 301), (269, 710, 605, 237), (296, 351, 724, 722), (392, 328, 58, 726), (122, 232, 264, 720), (266, 265, 652, 661), (270, 268, 662, 679), (268, 236, 595, 662), (355, 300, 664, 667), (332, 396, 670, 600), (394, 330, 598, 671), (673, 398, 334, 98), (234, 266, 661, 593), (270, 679, 125, 238), (357, 676, 682, 302), (543, 649, 126, 221), (121, 729, 653, 609), (655, 735, 740, 657), (23, 37, 659, 745), (727, 743, 738, 725), (723, 733, 728, 721), (721, 728, 120, 608), (725, 738, 733, 723), (16, 743, 727, 35)])
_uv = me_walls.uv_layers.new(name='UVMap')
_uv.uv.foreach_set('vector', [0.6716, 0.7936, 0.6716, 0.7504, 0.6824, 0.7504, 0.6824, 0.7936, 0.5073, 0.2452, 0.55, 0.2452, 0.55, 0.2494, 0.5073, 0.2494, 0.4775, 0.3377, 0.4344, 0.3377, 0.4344, 0.3161, 0.4775, 0.3161, 0.4775, 0.5716, 0.5206, 0.5716, 0.5206, 0.5751, 0.4775, 0.5751, 0.004191, 0.02158, 0.0, 0.02158, 2.799e-06, 4.116e-08, 0.004194, 0.0, 0.6884, 0.5433, 0.6884, 0.5325, 0.6927, 0.5319, 0.6927, 0.5427, 0.6884, 0.4456, 0.6884, 0.443, 0.6927, 0.443, 0.6927, 0.4456, 0.008422, 0.1295, 0.00423, 0.1295, 0.0, 0.02158, 0.004191, 0.02158, 0.4774, 0.4456, 0.4343, 0.4456, 0.4344, 0.3377, 0.4775, 0.3377, 0.8409, 0.5327, 0.8409, 0.4896, 0.8625, 0.4896, 0.8625, 0.5327, 0.1295, 0.1295, 0.1262, 0.1295, 0.1262, 0.02158, 0.1295, 0.02158, 0.2816, 0.6028, 0.2816, 0.6136, 0.2775, 0.6125, 0.2775, 0.6017, 0.6278, 0.5977, 0.6249, 0.5977, 0.6238, 0.5936, 0.6267, 0.5936, 0.1295, 0.02158, 0.1262, 0.02158, 0.1262, 2.058e-08, 0.1295, 2.058e-08, 0.4775, 0.3269, 0.5206, 0.3269, 0.5206, 0.3377, 0.4775, 0.3377, 0.5073, 0.1241, 0.55, 0.1241, 0.55, 0.1274, 0.5073, 0.1274, 0.5073, 0.005442, 0.55, 0.005438, 0.55, 0.01623, 0.5073, 0.01623, 0.2481, 0.02158, 0.2374, 0.02158, 0.2374, 4.116e-08, 0.2482, 0.0, 0.2481, 0.1295, 0.2373, 0.1295, 0.2374, 0.02158, 0.2481, 0.02158, 0.3825, 0.1078, 0.3793, 0.1078, 0.3793, 9.148e-05, 0.3825, 9.432e-05, 0.4775, 0.4456, 0.5206, 0.4456, 0.5206, 0.4488, 0.4775, 0.4488, 0.2806, 0.5954, 0.2816, 0.598, 0.2774, 0.5969, 0.2764, 0.5944, 0.2481, 0.3266, 0.2373, 0.3266, 0.2373, 0.3237, 0.2481, 0.3237, 0.6884, 0.3414, 0.6884, 0.3372, 0.6927, 0.3377, 0.6927, 0.3419, 0.1294, 0.3266, 0.1262, 0.3266, 0.1262, 0.3237, 0.1294, 0.3237, 0.4775, 0.6428, 0.4344, 0.6428, 0.4344, 0.6399, 0.4775, 0.6399, 0.008396, 0.3266, 0.004205, 0.3266, 0.004205, 0.3237, 0.008396, 0.3237, 0.2653, 0.3164, 0.2653, 0.3379, 0.2609, 0.3379, 0.2609, 0.3164, 0.6623, 0.7936, 0.6623, 0.7504, 0.6669, 0.7504, 0.6669, 0.7936, 0.8625, 0.5327, 0.8625, 0.4896, 0.9704, 0.4896, 0.9704, 0.5327, 0.3825, 0.2005, 0.3793, 0.2005, 0.3793, 0.1078, 0.3825, 0.1078, 0.2481, 0.1343, 0.2373, 0.1343, 0.2373, 0.1295, 0.2481, 0.1295, 0.2653, 0.3379, 0.2652, 0.4459, 0.2608, 0.4459, 0.2609, 0.3379, 0.1295, 0.1343, 0.1262, 0.1343, 0.1262, 0.1295, 0.1295, 0.1295, 0.4774, 0.4505, 0.4343, 0.4505, 0.4343, 0.4456, 0.4774, 0.4456, 0.008421, 0.1343, 0.00423, 0.1343, 0.00423, 0.1295, 0.008422, 0.1295, 0.9785, 0.003486, 0.9785, 2.047e-05, 1.0, 0.0, 1.0, 0.003465, 0.8708, 0.003588, 0.8708, 0.0001227, 0.9785, 2.047e-05, 0.9785, 0.003486, 0.8708, 0.2051, 0.8708, 0.1943, 0.9785, 0.1942, 0.9785, 0.205, 0.9785, 0.205, 0.9785, 0.1942, 1.0, 0.1942, 1.0, 0.205, 0.9785, 0.1079, 0.9785, 0.1053, 1.0, 0.1053, 1.0, 0.1079, 0.6269, 0.9965, 0.6269, 1.0, 0.6239, 1.0, 0.6239, 0.9965, 0.7052, 0.4727, 0.7029, 0.4753, 0.6927, 0.4733, 0.695, 0.4707, 0.9785, 0.1079, 0.9785, 0.1105, 0.8708, 0.1106, 0.8708, 0.108, 0.7066, 0.2218, 0.7066, 0.211, 0.7108, 0.2105, 0.7108, 0.2213, 0.7066, 0.02451, 0.7066, 0.02105, 0.7108, 0.02159, 0.7108, 0.02506, 0.8625, 0.3205, 0.8409, 0.3205, 0.8409, 0.3161, 0.8625, 0.3161, 0.7066, 0.1241, 0.7066, 0.1215, 0.7108, 0.1216, 0.7108, 0.1241, 0.9704, 0.3205, 0.8625, 0.3205, 0.8625, 0.3161, 0.9704, 0.3161, 0.7058, 0.4786, 0.6955, 0.4766, 0.6927, 0.4733, 0.7029, 0.4753, 0.7066, 0.03728, 0.7066, 0.02649, 0.7108, 0.02703, 0.7108, 0.03782, 0.8708, 0.0217, 0.8708, 0.01091, 0.9785, 0.01081, 0.9785, 0.0216, 0.9785, 0.0216, 0.9785, 0.01081, 1.0, 0.01079, 1.0, 0.02158, 0.2501, 0.1343, 0.2481, 0.1343, 0.2481, 0.1295, 0.2555, 0.1295, 0.2501, 0.3266, 0.2481, 0.3266, 0.2481, 0.3237, 0.2501, 0.3237, 0.2555, 0.1295, 0.2481, 0.1295, 0.2481, 0.02158, 0.2555, 0.02158, 0.2555, 0.02158, 0.2481, 0.02158, 0.2482, 0.0, 0.2555, 2.058e-08, 0.5073, 0.003469, 0.55, 0.003466, 0.55, 0.005438, 0.5073, 0.005442, 0.6884, 0.5506, 0.6884, 0.5433, 0.6927, 0.5427, 0.6927, 0.5501, 0.4775, 0.5535, 0.5206, 0.5535, 0.5206, 0.5643, 0.4775, 0.5643, 0.7066, 0.2242, 0.7066, 0.2218, 0.7108, 0.2213, 0.7108, 0.2236, 0.8381, 0.3252, 0.8365, 0.327, 0.8299, 0.321, 0.8315, 0.3192, 0.6269, 0.798, 0.6269, 0.8003, 0.6239, 0.8003, 0.6239, 0.798, 0.9785, 0.2116, 0.9785, 0.205, 1.0, 0.205, 1.0, 0.2116, 0.8708, 0.2075, 0.8708, 0.2051, 0.9785, 0.205, 0.9785, 0.2116, 0.02156, 0.1343, 0.01077, 0.1343, 0.01078, 0.1295, 0.02156, 0.1295, 0.02154, 0.3266, 0.01075, 0.3266, 0.01075, 0.3237, 0.02154, 0.3237, 0.6884, 0.3587, 0.6884, 0.348, 0.6927, 0.3485, 0.6927, 0.3593, 0.4775, 0.3203, 0.5206, 0.3203, 0.5206, 0.3269, 0.4775, 0.3269, 0.02156, 0.1295, 0.01078, 0.1295, 0.01079, 0.02158, 0.02158, 0.02158, 0.02158, 0.02158, 0.01079, 0.02158, 0.01079, 4.116e-08, 0.02158, 4.116e-08, 0.5073, 0.232, 0.55, 0.232, 0.55, 0.2428, 0.5073, 0.2428, 0.02154, 0.3392, 0.01075, 0.3392, 0.01075, 0.3284, 0.02154, 0.3284, 0.6394, 0.798, 0.6394, 0.8003, 0.6287, 0.8003, 0.6287, 0.798, 0.2501, 0.3392, 0.2481, 0.3392, 0.2481, 0.3284, 0.2501, 0.3284, 0.6394, 0.9837, 0.6394, 0.9945, 0.6287, 0.9945, 0.6287, 0.9838, 0.6394, 0.9965, 0.6394, 1.0, 0.6287, 1.0, 0.6287, 0.9965, 0.6394, 0.8003, 0.6394, 0.8111, 0.6287, 0.8111, 0.6287, 0.8003, 0.6394, 0.8974, 0.6394, 0.9, 0.6287, 0.9, 0.6287, 0.8974, 0.008394, 0.3392, 0.004203, 0.3392, 0.004205, 0.3284, 0.008396, 0.3284, 0.4775, 0.6554, 0.4344, 0.6554, 0.4344, 0.6446, 0.4775, 0.6446, 0.1294, 0.3392, 0.1262, 0.3392, 0.1262, 0.3284, 0.1294, 0.3284, 0.2481, 0.3392, 0.2373, 0.3392, 0.2373, 0.3284, 0.2481, 0.3284, 0.6404, 0.5977, 0.6296, 0.5977, 0.6285, 0.5936, 0.6393, 0.5936, 0.2816, 0.601, 0.2816, 0.6028, 0.2775, 0.6017, 0.2774, 0.5999, 0.6698, 0.7936, 0.6698, 0.7504, 0.6716, 0.7504, 0.6716, 0.7936, 0.2255, 0.3995, 0.2148, 0.3981, 0.2148, 0.3392, 0.2255, 0.3406, 0.007216, 0.6091, 0.007218, 0.5983, 0.01801, 0.5983, 0.01801, 0.6091, 0.2746, 0.2004, 0.2639, 0.2004, 0.2639, 0.1077, 0.2746, 0.1077, 0.2639, 0.3123, 0.2639, 0.3016, 0.2747, 0.3016, 0.2747, 0.3123, 0.3825, 0.3017, 0.3825, 0.3124, 0.3793, 0.3124, 0.3793, 0.3017, 0.4904, 0.3018, 0.5012, 0.3018, 0.5012, 0.3125, 0.4904, 0.3125, 0.4904, 0.2006, 0.4904, 0.1079, 0.5012, 0.1079, 0.5012, 0.2006, 0.3721, 0.683, 0.3721, 0.6723, 0.4304, 0.6554, 0.4304, 0.6662, 0.09395, 0.8439, 0.09395, 0.8331, 0.1538, 0.8415, 0.1538, 0.8523, 0.1905, 0.5466, 0.2013, 0.5466, 0.2014, 0.5983, 0.1906, 0.5983, 0.8719, 0.6949, 0.8616, 0.6979, 0.8616, 0.6351, 0.8719, 0.6321, 0.4904, 0.2093, 0.4904, 0.2048, 0.5012, 0.2048, 0.5012, 0.2093, 0.2746, 0.2091, 0.2639, 0.2091, 0.2639, 0.2046, 0.2746, 0.2046, 0.02155, 0.2314, 0.01076, 0.2314, 0.01076, 0.2266, 0.02155, 0.2266, 0.5717, 0.7978, 0.5717, 0.8001, 0.569, 0.8001, 0.569, 0.7978, 0.2501, 0.2314, 0.2481, 0.2314, 0.2481, 0.2266, 0.2501, 0.2266, 0.5726, 0.5808, 0.5698, 0.5797, 0.5698, 0.5751, 0.5725, 0.5762, 0.5717, 0.9963, 0.5717, 0.9998, 0.569, 0.9998, 0.569, 0.9963, 0.008408, 0.2314, 0.004217, 0.2314, 0.004218, 0.2266, 0.008409, 0.2266, 0.4774, 0.5476, 0.4343, 0.5476, 0.4343, 0.5428, 0.4774, 0.5427, 0.1294, 0.2314, 0.1262, 0.2314, 0.1262, 0.2266, 0.1294, 0.2266, 0.2481, 0.2314, 0.2373, 0.2314, 0.2373, 0.2266, 0.2481, 0.2266, 0.3825, 0.2092, 0.3793, 0.2092, 0.3793, 0.2047, 0.3825, 0.2047, 0.5652, 0.7936, 0.5652, 0.7504, 0.5698, 0.7504, 0.5698, 0.7936, 0.2641, 0.5384, 0.2636, 0.543, 0.2589, 0.543, 0.2594, 0.5384, 0.2013, 0.5399, 0.1905, 0.5399, 0.1906, 0.4471, 0.2014, 0.4471, 0.6213, 0.8003, 0.6239, 0.8003, 0.6239, 0.8111, 0.6213, 0.8111, 0.6269, 0.8003, 0.6287, 0.8003, 0.6287, 0.8111, 0.6269, 0.8111, 0.007072, 0.5468, 0.007065, 0.544, 0.01785, 0.544, 0.01786, 0.5468, 0.04057, 0.6416, 1.029e-08, 0.6473, 1.029e-08, 0.6365, 0.04057, 0.6308, 0.6213, 0.9837, 0.6239, 0.9838, 0.6239, 0.9946, 0.6213, 0.9945, 0.6269, 0.9945, 0.6269, 0.9838, 0.6287, 0.9838, 0.6287, 0.9945, 0.1906, 0.5983, 0.2014, 0.5983, 0.2014, 0.6091, 0.1906, 0.6091, 0.5644, 0.9835, 0.569, 0.9835, 0.569, 0.9943, 0.5644, 0.9943, 0.7437, 0.4982, 0.7365, 0.5062, 0.7079, 0.4724, 0.7151, 0.4644, 0.8719, 0.8372, 0.9798, 0.8417, 0.9798, 0.8456, 0.8719, 0.8407, 0.8719, 0.8865, 0.9798, 0.8924, 0.9798, 0.8958, 0.8719, 0.8899, 0.7593, 0.1079, 0.7593, 0.1107, 0.7108, 0.1105, 0.7108, 0.1079, 0.00707, 0.5387, 0.007157, 0.4471, 0.01795, 0.4471, 0.01786, 0.5387, 0.5644, 0.8001, 0.569, 0.8001, 0.569, 0.8109, 0.5644, 0.8109, 0.1043, 0.5983, 0.1043, 0.6091, 0.1017, 0.6091, 0.1017, 0.5983, 0.6269, 0.8974, 0.6269, 0.9, 0.6239, 0.9, 0.6239, 0.8974, 0.5717, 0.8972, 0.5717, 0.8998, 0.569, 0.8998, 0.569, 0.8972, 0.7715, 0.3991, 0.7649, 0.3931, 0.7666, 0.3912, 0.7733, 0.3972, 0.5644, 0.8972, 0.4775, 0.8975, 0.4775, 0.8949, 0.5644, 0.8946, 0.8299, 0.321, 0.8365, 0.327, 0.8293, 0.335, 0.8227, 0.329, 0.7071, 0.4573, 0.7138, 0.4633, 0.7066, 0.4713, 0.6999, 0.4653, 0.2652, 0.4459, 0.2735, 0.4507, 0.2691, 0.4507, 0.2608, 0.4459, 0.8368, 0.6321, 0.8051, 0.6036, 0.8092, 0.6001, 0.8409, 0.6286, 0.02155, 0.222, 0.01076, 0.222, 0.01077, 0.1343, 0.02156, 0.1343, 0.5644, 0.7978, 0.5644, 0.8001, 0.4775, 0.8004, 0.4775, 0.798, 0.2501, 0.222, 0.2481, 0.222, 0.2481, 0.1343, 0.2501, 0.1343, 0.5652, 0.5802, 0.4776, 0.5897, 0.4776, 0.5853, 0.5652, 0.5756, 0.5644, 0.9963, 0.5644, 0.9998, 0.4775, 1.0, 0.4775, 0.9965, 0.00841, 0.222, 0.004218, 0.222, 0.00423, 0.1343, 0.008421, 0.1343, 0.4774, 0.5381, 0.4343, 0.5381, 0.4343, 0.4505, 0.4774, 0.4505, 0.1294, 0.222, 0.1262, 0.222, 0.1262, 0.1343, 0.1295, 0.1343, 0.2481, 0.222, 0.2373, 0.222, 0.2373, 0.1343, 0.2481, 0.1343, 0.2481, 0.2266, 0.2373, 0.2266, 0.2373, 0.222, 0.2481, 0.222, 0.1294, 0.2266, 0.1262, 0.2266, 0.1262, 0.222, 0.1294, 0.222, 0.4774, 0.5427, 0.4343, 0.5428, 0.4343, 0.5381, 0.4774, 0.5381, 0.008409, 0.2266, 0.004218, 0.2266, 0.004218, 0.222, 0.00841, 0.222, 0.569, 0.9963, 0.569, 0.9998, 0.5644, 0.9998, 0.5644, 0.9963, 0.5698, 0.5797, 0.5652, 0.5802, 0.5652, 0.5756, 0.5698, 0.5751, 0.2501, 0.2266, 0.2481, 0.2266, 0.2481, 0.222, 0.2501, 0.222, 0.569, 0.7978, 0.569, 0.8001, 0.5644, 0.8001, 0.5644, 0.7978, 0.02155, 0.2266, 0.01076, 0.2266, 0.01076, 0.222, 0.02155, 0.222, 0.569, 0.8972, 0.5644, 0.8972, 0.5644, 0.8946, 0.569, 0.8946, 0.4775, 0.8004, 0.5644, 0.8001, 0.5644, 0.8109, 0.4775, 0.8111, 0.4775, 0.9838, 0.5644, 0.9835, 0.5644, 0.9943, 0.4775, 0.9946, 0.2735, 0.4507, 0.2641, 0.5384, 0.2594, 0.5384, 0.2691, 0.4507, 0.4775, 0.7936, 0.4775, 0.7504, 0.5652, 0.7504, 0.5652, 0.7936, 0.6213, 0.8974, 0.6213, 0.9, 0.5717, 0.8998, 0.5717, 0.8972, 0.569, 0.9835, 0.5717, 0.9835, 0.5717, 0.9943, 0.569, 0.9943, 0.569, 0.8001, 0.5717, 0.8001, 0.5717, 0.8109, 0.569, 0.8109, 0.2481, 0.3191, 0.2373, 0.3191, 0.2373, 0.2314, 0.2481, 0.2314, 0.1294, 0.3191, 0.1262, 0.3191, 0.1262, 0.2314, 0.1294, 0.2314, 0.4775, 0.6352, 0.4344, 0.6353, 0.4343, 0.5476, 0.4774, 0.5476, 0.008397, 0.3191, 0.004206, 0.3191, 0.004217, 0.2314, 0.008408, 0.2314, 0.6213, 0.9965, 0.6213, 1.0, 0.5717, 0.9998, 0.5717, 0.9963, 0.6223, 0.5967, 0.5726, 0.5808, 0.5725, 0.5762, 0.6212, 0.5925, 0.2501, 0.3191, 0.2481, 0.3191, 0.2481, 0.2314, 0.2501, 0.2314, 0.6213, 0.798, 0.6213, 0.8003, 0.5717, 0.8001, 0.5717, 0.7978, 0.02154, 0.3191, 0.01075, 0.3191, 0.01076, 0.2314, 0.02155, 0.2314, 0.5698, 0.7936, 0.5698, 0.7504, 0.5746, 0.7504, 0.5746, 0.7936, 0.2636, 0.543, 0.2646, 0.5457, 0.26, 0.5457, 0.2589, 0.543, 0.02154, 0.3237, 0.01075, 0.3237, 0.01075, 0.3191, 0.02154, 0.3191, 0.6239, 0.798, 0.6239, 0.8003, 0.6213, 0.8003, 0.6213, 0.798, 0.2501, 0.3237, 0.2481, 0.3237, 0.2481, 0.3191, 0.2501, 0.3191, 0.6249, 0.5977, 0.6223, 0.5967, 0.6212, 0.5925, 0.6238, 0.5936, 0.6239, 0.9965, 0.6239, 1.0, 0.6213, 1.0, 0.6213, 0.9965, 0.008396, 0.3237, 0.004205, 0.3237, 0.004206, 0.3191, 0.008397, 0.3191, 0.4775, 0.6399, 0.4344, 0.6399, 0.4344, 0.6353, 0.4775, 0.6352, 0.1294, 0.3237, 0.1262, 0.3237, 0.1262, 0.3191, 0.1294, 0.3191, 0.2481, 0.3237, 0.2373, 0.3237, 0.2373, 0.3191, 0.2481, 0.3191, 0.6239, 0.8974, 0.6239, 0.9, 0.6213, 0.9, 0.6213, 0.8974, 0.5717, 0.9835, 0.6213, 0.9837, 0.6213, 0.9945, 0.5717, 0.9943, 0.5717, 0.8001, 0.6213, 0.8003, 0.6213, 0.8111, 0.5717, 0.8109, 0.5746, 0.7936, 0.5746, 0.7504, 0.6623, 0.7504, 0.6623, 0.7936, 0.2646, 0.5457, 0.2806, 0.5954, 0.2764, 0.5944, 0.26, 0.5457, 0.6287, 0.8974, 0.6287, 0.9, 0.6269, 0.9, 0.6269, 0.8974, 0.6239, 0.9946, 0.6239, 0.9838, 0.6269, 0.9838, 0.6269, 0.9945, 0.6239, 0.8003, 0.6269, 0.8003, 0.6269, 0.8111, 0.6239, 0.8111, 0.6669, 0.7936, 0.6669, 0.7504, 0.6698, 0.7504, 0.6698, 0.7936, 0.2816, 0.598, 0.2816, 0.601, 0.2774, 0.5999, 0.2774, 0.5969, 0.02154, 0.3284, 0.01075, 0.3284, 0.01075, 0.3266, 0.02154, 0.3266, 0.6287, 0.798, 0.6287, 0.8003, 0.6269, 0.8003, 0.6269, 0.798, 0.2501, 0.3284, 0.2481, 0.3284, 0.2481, 0.3266, 0.2501, 0.3266, 0.6287, 0.9965, 0.6287, 1.0, 0.6269, 1.0, 0.6269, 0.9965, 0.008396, 0.3284, 0.004205, 0.3284, 0.004205, 0.3266, 0.008396, 0.3266, 0.4775, 0.6446, 0.4344, 0.6446, 0.4344, 0.6428, 0.4775, 0.6428, 0.1294, 0.3284, 0.1262, 0.3284, 0.1262, 0.3266, 0.1294, 0.3266, 0.2481, 0.3284, 0.2373, 0.3284, 0.2373, 0.3266, 0.2481, 0.3266, 0.6296, 0.5977, 0.6278, 0.5977, 0.6267, 0.5936, 0.6285, 0.5936, 0.6424, 0.6401, 0.6406, 0.6401, 0.6278, 0.5977, 0.6296, 0.5977, 0.324, 0.6108, 0.324, 0.6137, 0.2816, 0.601, 0.2816, 0.598, 0.6376, 0.6401, 0.6344, 0.6394, 0.6223, 0.5967, 0.6249, 0.5977, 0.3094, 0.5429, 0.3101, 0.5463, 0.2646, 0.5457, 0.2636, 0.543, 0.5698, 0.6255, 0.5652, 0.6259, 0.5652, 0.5802, 0.5698, 0.5797, 0.3166, 0.4458, 0.3163, 0.4507, 0.2735, 0.4507, 0.2652, 0.4459, 0.3097, 0.5383, 0.3094, 0.5429, 0.2636, 0.543, 0.2641, 0.5384, 0.5732, 0.6262, 0.5698, 0.6255, 0.5698, 0.5797, 0.5726, 0.5808, 0.324, 0.6137, 0.324, 0.6155, 0.2816, 0.6028, 0.2816, 0.601, 0.6532, 0.6401, 0.6424, 0.6401, 0.6296, 0.5977, 0.6404, 0.5977, 0.6373, 0.3523, 0.6373, 0.3416, 0.6884, 0.348, 0.6884, 0.3587, 0.6629, 0.2306, 0.6629, 0.2282, 0.7066, 0.2218, 0.7066, 0.2242, 0.6373, 0.557, 0.6373, 0.5497, 0.6884, 0.5433, 0.6884, 0.5506, 0.6629, 0.03087, 0.6629, 0.02008, 0.7066, 0.02649, 0.7066, 0.03728, 0.7327, 0.5115, 0.7289, 0.5152, 0.6955, 0.4766, 0.7058, 0.4786, 0.9704, 0.3719, 0.8625, 0.372, 0.8625, 0.3205, 0.9704, 0.3205, 0.6629, 0.1241, 0.6629, 0.1213, 0.7066, 0.1215, 0.7066, 0.1241, 0.8625, 0.372, 0.8409, 0.372, 0.8409, 0.3205, 0.8625, 0.3205, 0.6629, 0.01811, 0.6629, 0.01464, 0.7066, 0.02105, 0.7066, 0.02451, 0.6629, 0.2282, 0.6629, 0.2174, 0.7066, 0.211, 0.7066, 0.2218, 0.3168, 0.3379, 0.3166, 0.4458, 0.2652, 0.4459, 0.2653, 0.3379, 0.3167, 0.3163, 0.3168, 0.3379, 0.2653, 0.3379, 0.2653, 0.3164, 0.6373, 0.335, 0.6373, 0.3308, 0.6884, 0.3372, 0.6884, 0.3414, 0.3233, 0.6075, 0.324, 0.6108, 0.2816, 0.598, 0.2806, 0.5954, 0.6406, 0.6401, 0.6376, 0.6401, 0.6249, 0.5977, 0.6278, 0.5977, 0.324, 0.6155, 0.3241, 0.6263, 0.2816, 0.6136, 0.2816, 0.6028, 0.6373, 0.4456, 0.6373, 0.4428, 0.6884, 0.443, 0.6884, 0.4456, 0.6373, 0.5497, 0.6373, 0.5389, 0.6884, 0.5325, 0.6884, 0.5433, 0.6335, 0.5502, 0.6335, 0.5394, 0.6373, 0.5389, 0.6373, 0.5497, 0.6335, 0.4456, 0.6335, 0.4428, 0.6373, 0.4428, 0.6373, 0.4456, 0.3277, 0.6165, 0.3277, 0.6272, 0.3241, 0.6263, 0.324, 0.6155, 0.6416, 0.6438, 0.6386, 0.6438, 0.6376, 0.6401, 0.6406, 0.6401, 0.327, 0.6084, 0.3277, 0.6117, 0.324, 0.6108, 0.3233, 0.6075, 0.6335, 0.3345, 0.6335, 0.3303, 0.6373, 0.3308, 0.6373, 0.335, 0.3206, 0.3163, 0.3206, 0.3379, 0.3168, 0.3379, 0.3167, 0.3163, 0.3206, 0.3379, 0.3205, 0.4458, 0.3166, 0.4458, 0.3168, 0.3379, 0.6592, 0.2287, 0.6592, 0.2179, 0.6629, 0.2174, 0.6629, 0.2282, 0.6592, 0.01763, 0.6592, 0.01416, 0.6629, 0.01464, 0.6629, 0.01811, 0.8625, 0.3758, 0.8409, 0.3758, 0.8409, 0.372, 0.8625, 0.372, 0.6592, 0.1241, 0.6592, 0.1213, 0.6629, 0.1213, 0.6629, 0.1241, 0.9704, 0.3758, 0.8625, 0.3758, 0.8625, 0.372, 0.9704, 0.3719, 0.7352, 0.5144, 0.7314, 0.5181, 0.7289, 0.5152, 0.7327, 0.5115, 0.6592, 0.03039, 0.6592, 0.0196, 0.6629, 0.02008, 0.6629, 0.03087, 0.6335, 0.5575, 0.6335, 0.5502, 0.6373, 0.5497, 0.6373, 0.557, 0.6592, 0.231, 0.6592, 0.2287, 0.6629, 0.2282, 0.6629, 0.2306, 0.6335, 0.3519, 0.6335, 0.3411, 0.6373, 0.3416, 0.6373, 0.3523, 0.6541, 0.6438, 0.6433, 0.6438, 0.6424, 0.6401, 0.6532, 0.6401, 0.3277, 0.6147, 0.3277, 0.6165, 0.324, 0.6155, 0.324, 0.6137, 0.5732, 0.6303, 0.5698, 0.6296, 0.5698, 0.6255, 0.5732, 0.6262, 0.3138, 0.5383, 0.3135, 0.5429, 0.3094, 0.5429, 0.3097, 0.5383, 0.3205, 0.4458, 0.3201, 0.4507, 0.3163, 0.4507, 0.3166, 0.4458, 0.5652, 0.63, 0.4776, 0.6363, 0.4776, 0.6325, 0.5652, 0.6259, 0.5698, 0.6296, 0.5652, 0.63, 0.5652, 0.6259, 0.5698, 0.6255, 0.3201, 0.4507, 0.3138, 0.5383, 0.3097, 0.5383, 0.3163, 0.4507, 0.6353, 0.6431, 0.5732, 0.6303, 0.5732, 0.6262, 0.6344, 0.6394, 0.3135, 0.5429, 0.3142, 0.5464, 0.3101, 0.5463, 0.3094, 0.5429, 0.6386, 0.6438, 0.6353, 0.6431, 0.6344, 0.6394, 0.6376, 0.6401, 0.3142, 0.5464, 0.327, 0.6084, 0.3233, 0.6075, 0.3101, 0.5463, 0.3277, 0.6117, 0.3277, 0.6147, 0.324, 0.6137, 0.324, 0.6108, 0.6433, 0.6438, 0.6416, 0.6438, 0.6406, 0.6401, 0.6424, 0.6401, 0.6555, 0.6895, 0.6537, 0.6895, 0.6416, 0.6438, 0.6433, 0.6438, 0.3734, 0.6238, 0.3734, 0.6267, 0.3277, 0.6147, 0.3277, 0.6117, 0.6507, 0.6895, 0.6469, 0.6891, 0.6353, 0.6431, 0.6386, 0.6438, 0.3653, 0.5428, 0.3657, 0.5469, 0.3142, 0.5464, 0.3135, 0.5429, 0.5698, 0.6814, 0.5652, 0.6816, 0.5652, 0.63, 0.5698, 0.6296, 0.3693, 0.4457, 0.3691, 0.4506, 0.3201, 0.4507, 0.3205, 0.4458, 0.3655, 0.5382, 0.3653, 0.5428, 0.3135, 0.5429, 0.3138, 0.5383, 0.5738, 0.6818, 0.5698, 0.6814, 0.5698, 0.6296, 0.5732, 0.6303, 0.3734, 0.6267, 0.3734, 0.6285, 0.3277, 0.6165, 0.3277, 0.6147, 0.6662, 0.6895, 0.6555, 0.6895, 0.6433, 0.6438, 0.6541, 0.6438, 0.5851, 0.3458, 0.5851, 0.335, 0.6335, 0.3411, 0.6335, 0.3519, 0.6124, 0.2371, 0.6124, 0.2347, 0.6592, 0.2287, 0.6592, 0.231, 0.5851, 0.5635, 0.5851, 0.5562, 0.6335, 0.5502, 0.6335, 0.5575, 0.6124, 0.02432, 0.6124, 0.01353, 0.6592, 0.0196, 0.6592, 0.03039, 0.7669, 0.5511, 0.763, 0.5548, 0.7314, 0.5181, 0.7352, 0.5144, 0.9704, 0.4245, 0.8625, 0.4246, 0.8625, 0.3758, 0.9704, 0.3758, 0.6124, 0.1241, 0.6124, 0.1211, 0.6592, 0.1213, 0.6592, 0.1241, 0.8625, 0.4246, 0.8409, 0.4246, 0.8409, 0.3758, 0.8625, 0.3758, 0.6124, 0.01156, 0.6124, 0.008092, 0.6592, 0.01416, 0.6592, 0.01763, 0.6124, 0.2347, 0.6124, 0.224, 0.6592, 0.2179, 0.6592, 0.2287, 0.3694, 0.3378, 0.3693, 0.4457, 0.3205, 0.4458, 0.3206, 0.3379, 0.3694, 0.3162, 0.3694, 0.3378, 0.3206, 0.3379, 0.3206, 0.3163, 0.5851, 0.3284, 0.5851, 0.3242, 0.6335, 0.3303, 0.6335, 0.3345, 0.373, 0.6199, 0.3734, 0.6238, 0.3277, 0.6117, 0.327, 0.6084, 0.6537, 0.6895, 0.6507, 0.6895, 0.6386, 0.6438, 0.6416, 0.6438, 0.3734, 0.6285, 0.3734, 0.6393, 0.3277, 0.6272, 0.3277, 0.6165, 0.5851, 0.4456, 0.5851, 0.4426, 0.6335, 0.4428, 0.6335, 0.4456, 0.5851, 0.5562, 0.5851, 0.5454, 0.6335, 0.5394, 0.6335, 0.5502, 0.5206, 0.5643, 0.5206, 0.5535, 0.5243, 0.553, 0.5243, 0.5638, 0.5206, 0.4456, 0.5206, 0.4424, 0.5243, 0.4424, 0.5243, 0.4456, 0.4344, 0.6446, 0.4344, 0.6554, 0.4309, 0.6545, 0.4309, 0.6437, 0.6698, 0.7504, 0.6669, 0.7504, 0.6659, 0.7469, 0.6689, 0.7469, 0.4344, 0.6353, 0.4344, 0.6399, 0.4309, 0.6389, 0.4309, 0.6344, 0.5206, 0.3203, 0.5206, 0.3161, 0.5243, 0.3166, 0.5243, 0.3208, 0.4344, 0.3161, 0.4344, 0.3377, 0.4307, 0.3377, 0.4306, 0.3161, 0.4344, 0.3377, 0.4343, 0.4456, 0.4305, 0.4456, 0.4307, 0.3377, 0.55, 0.2428, 0.55, 0.232, 0.5536, 0.2316, 0.5536, 0.2424, 0.55, 0.003466, 0.55, 0.0, 0.5536, 0.0004669, 0.5536, 0.003933, 0.8625, 0.4896, 0.8409, 0.4896, 0.8409, 0.4858, 0.8625, 0.4858, 0.55, 0.1241, 0.55, 0.1209, 0.5536, 0.1209, 0.5536, 0.1241, 0.9704, 0.4896, 0.8625, 0.4896, 0.8625, 0.4858, 0.9704, 0.4858, 0.8092, 0.6001, 0.8051, 0.6036, 0.8027, 0.6008, 0.8068, 0.5973, 0.55, 0.01623, 0.55, 0.005438, 0.5536, 0.005905, 0.5536, 0.0167, 0.5206, 0.5716, 0.5206, 0.5643, 0.5243, 0.5638, 0.5243, 0.5712, 0.55, 0.2452, 0.55, 0.2428, 0.5536, 0.2424, 0.5536, 0.2447, 0.5206, 0.3377, 0.5206, 0.3269, 0.5243, 0.3274, 0.5243, 0.3382, 0.6824, 0.7504, 0.6716, 0.7504, 0.6707, 0.7469, 0.6815, 0.7469, 0.4344, 0.6428, 0.4344, 0.6446, 0.4309, 0.6437, 0.4309, 0.6419, 0.5746, 0.7504, 0.5698, 0.7504, 0.5698, 0.7465, 0.5746, 0.7465, 0.4343, 0.5381, 0.4343, 0.5428, 0.4304, 0.5428, 0.4304, 0.5381, 0.4343, 0.4456, 0.4343, 0.4505, 0.4305, 0.4505, 0.4305, 0.4456, 0.5652, 0.7504, 0.4775, 0.7504, 0.4775, 0.7467, 0.5652, 0.7465, 0.5698, 0.7504, 0.5652, 0.7504, 0.5652, 0.7465, 0.5698, 0.7465, 0.4343, 0.4505, 0.4343, 0.5381, 0.4304, 0.5381, 0.4305, 0.4505, 0.6623, 0.7504, 0.5746, 0.7504, 0.5746, 0.7465, 0.6614, 0.7469, 0.4343, 0.5428, 0.4343, 0.5476, 0.4304, 0.5476, 0.4304, 0.5428, 0.6669, 0.7504, 0.6623, 0.7504, 0.6614, 0.7469, 0.6659, 0.7469, 0.4343, 0.5476, 0.4344, 0.6353, 0.4309, 0.6344, 0.4304, 0.5476, 0.4344, 0.6399, 0.4344, 0.6428, 0.4309, 0.6419, 0.4309, 0.6389, 0.6716, 0.7504, 0.6698, 0.7504, 0.6689, 0.7469, 0.6707, 0.7469, 0.5814, 0.5567, 0.5814, 0.5459, 0.5851, 0.5454, 0.5851, 0.5562, 0.5814, 0.4456, 0.5814, 0.4426, 0.5851, 0.4426, 0.5851, 0.4456, 0.3769, 0.6294, 0.3769, 0.6402, 0.3734, 0.6393, 0.3734, 0.6285, 0.6546, 0.6929, 0.6516, 0.6929, 0.6507, 0.6895, 0.6537, 0.6895, 0.3765, 0.6208, 0.3769, 0.6247, 0.3734, 0.6238, 0.373, 0.6199, 0.5814, 0.3279, 0.5814, 0.3238, 0.5851, 0.3242, 0.5851, 0.3284, 0.373, 0.3162, 0.3731, 0.3378, 0.3694, 0.3378, 0.3694, 0.3162, 0.3731, 0.3378, 0.3729, 0.4457, 0.3693, 0.4457, 0.3694, 0.3378, 0.6089, 0.2352, 0.6089, 0.2244, 0.6124, 0.224, 0.6124, 0.2347, 0.6089, 0.0111, 0.6089, 0.007636, 0.6124, 0.008092, 0.6124, 0.01156, 0.8625, 0.4282, 0.8409, 0.4283, 0.8409, 0.4246, 0.8625, 0.4246, 0.6089, 0.1241, 0.6089, 0.1211, 0.6124, 0.1211, 0.6124, 0.1241, 0.9704, 0.4282, 0.8625, 0.4282, 0.8625, 0.4246, 0.9704, 0.4245, 0.7693, 0.5539, 0.7653, 0.5575, 0.763, 0.5548, 0.7669, 0.5511, 0.6089, 0.02386, 0.6089, 0.01307, 0.6124, 0.01353, 0.6124, 0.02432, 0.5814, 0.564, 0.5814, 0.5567, 0.5851, 0.5562, 0.5851, 0.5635, 0.6089, 0.2376, 0.6089, 0.2352, 0.6124, 0.2347, 0.6124, 0.2371, 0.5814, 0.3453, 0.5814, 0.3345, 0.5851, 0.335, 0.5851, 0.3458, 0.6672, 0.6929, 0.6564, 0.6929, 0.6555, 0.6895, 0.6662, 0.6895, 0.3769, 0.6276, 0.3769, 0.6294, 0.3734, 0.6285, 0.3734, 0.6267, 0.5739, 0.6857, 0.5698, 0.6853, 0.5698, 0.6814, 0.5738, 0.6818, 0.3694, 0.5382, 0.3692, 0.5428, 0.3653, 0.5428, 0.3655, 0.5382, 0.3729, 0.4457, 0.3727, 0.4506, 0.3691, 0.4506, 0.3693, 0.4457, 0.5652, 0.6855, 0.4775, 0.6889, 0.4775, 0.6852, 0.5652, 0.6816, 0.5698, 0.6853, 0.5652, 0.6855, 0.5652, 0.6816, 0.5698, 0.6814, 0.3727, 0.4506, 0.3694, 0.5382, 0.3655, 0.5382, 0.3691, 0.4506, 0.6477, 0.6926, 0.5739, 0.6857, 0.5738, 0.6818, 0.6469, 0.6891, 0.3692, 0.5428, 0.3696, 0.5469, 0.3657, 0.5469, 0.3653, 0.5428, 0.6516, 0.6929, 0.6477, 0.6926, 0.6469, 0.6891, 0.6507, 0.6895, 0.3696, 0.5469, 0.3765, 0.6208, 0.373, 0.6199, 0.3657, 0.5469, 0.3769, 0.6247, 0.3769, 0.6276, 0.3734, 0.6267, 0.3734, 0.6238, 0.6564, 0.6929, 0.6546, 0.6929, 0.6537, 0.6895, 0.6555, 0.6895, 0.6707, 0.7469, 0.6689, 0.7469, 0.6546, 0.6929, 0.6564, 0.6929, 0.4309, 0.6389, 0.4309, 0.6419, 0.3769, 0.6276, 0.3769, 0.6247, 0.6659, 0.7469, 0.6614, 0.7469, 0.6477, 0.6926, 0.6516, 0.6929, 0.4304, 0.5428, 0.4304, 0.5476, 0.3696, 0.5469, 0.3692, 0.5428, 0.5698, 0.7465, 0.5652, 0.7465, 0.5652, 0.6855, 0.5698, 0.6853, 0.4305, 0.4456, 0.4305, 0.4505, 0.3727, 0.4506, 0.3729, 0.4457, 0.4304, 0.5381, 0.4304, 0.5428, 0.3692, 0.5428, 0.3694, 0.5382, 0.5746, 0.7465, 0.5698, 0.7465, 0.5698, 0.6853, 0.5739, 0.6857, 0.4309, 0.6419, 0.4309, 0.6437, 0.3769, 0.6294, 0.3769, 0.6276, 0.6815, 0.7469, 0.6707, 0.7469, 0.6564, 0.6929, 0.6672, 0.6929, 0.5243, 0.3382, 0.5243, 0.3274, 0.5814, 0.3345, 0.5814, 0.3453, 0.5536, 0.2447, 0.5536, 0.2424, 0.6089, 0.2352, 0.6089, 0.2376, 0.5243, 0.5712, 0.5243, 0.5638, 0.5814, 0.5567, 0.5814, 0.564, 0.5536, 0.0167, 0.5536, 0.005905, 0.6089, 0.01307, 0.6089, 0.02386, 0.8068, 0.5973, 0.8027, 0.6008, 0.7653, 0.5575, 0.7693, 0.5539, 0.9704, 0.4858, 0.8625, 0.4858, 0.8625, 0.4282, 0.9704, 0.4282, 0.5536, 0.1241, 0.5536, 0.1209, 0.6089, 0.1211, 0.6089, 0.1241, 0.8625, 0.4858, 0.8409, 0.4858, 0.8409, 0.4283, 0.8625, 0.4282, 0.5536, 0.003933, 0.5536, 0.0004669, 0.6089, 0.007636, 0.6089, 0.0111, 0.5536, 0.2424, 0.5536, 0.2316, 0.6089, 0.2244, 0.6089, 0.2352, 0.4307, 0.3377, 0.4305, 0.4456, 0.3729, 0.4457, 0.3731, 0.3378, 0.4306, 0.3161, 0.4307, 0.3377, 0.3731, 0.3378, 0.373, 0.3162, 0.5243, 0.3208, 0.5243, 0.3166, 0.5814, 0.3238, 0.5814, 0.3279, 0.4309, 0.6344, 0.4309, 0.6389, 0.3769, 0.6247, 0.3765, 0.6208, 0.6689, 0.7469, 0.6659, 0.7469, 0.6516, 0.6929, 0.6546, 0.6929, 0.4309, 0.6437, 0.4309, 0.6545, 0.3769, 0.6402, 0.3769, 0.6294, 0.5243, 0.4456, 0.5243, 0.4424, 0.5814, 0.4426, 0.5814, 0.4456, 0.5243, 0.5638, 0.5243, 0.553, 0.5814, 0.5459, 0.5814, 0.5567, 0.5243, 0.3274, 0.5243, 0.3208, 0.5814, 0.3279, 0.5814, 0.3345, 0.5536, 0.2489, 0.5536, 0.2447, 0.6089, 0.2376, 0.6089, 0.2417, 0.6089, 0.2417, 0.6089, 0.2376, 0.6124, 0.2371, 0.6124, 0.2413, 0.5814, 0.3345, 0.5814, 0.3279, 0.5851, 0.3284, 0.5851, 0.335, 0.55, 0.2494, 0.55, 0.2452, 0.5536, 0.2447, 0.5536, 0.2489, 0.5206, 0.3269, 0.5206, 0.3203, 0.5243, 0.3208, 0.5243, 0.3274, 0.5851, 0.335, 0.5851, 0.3284, 0.6335, 0.3345, 0.6335, 0.3411, 0.6124, 0.2413, 0.6124, 0.2371, 0.6592, 0.231, 0.6592, 0.2352, 0.6592, 0.2352, 0.6592, 0.231, 0.6629, 0.2306, 0.6629, 0.2347, 0.6335, 0.3411, 0.6335, 0.3345, 0.6373, 0.335, 0.6373, 0.3416, 0.6373, 0.3416, 0.6373, 0.335, 0.6884, 0.3414, 0.6884, 0.348, 0.6629, 0.2347, 0.6629, 0.2306, 0.7066, 0.2242, 0.7066, 0.2284, 0.01075, 0.3284, 0.008396, 0.3284, 0.008396, 0.3266, 0.01075, 0.3266, 0.6287, 0.7938, 0.6287, 0.798, 0.6269, 0.798, 0.6269, 0.7938, 0.01075, 0.3237, 0.008396, 0.3237, 0.008397, 0.3191, 0.01075, 0.3191, 0.6239, 0.7938, 0.6239, 0.798, 0.6213, 0.798, 0.6213, 0.7938, 0.6213, 0.7938, 0.6213, 0.798, 0.5717, 0.7978, 0.5717, 0.7936, 0.01075, 0.3191, 0.008397, 0.3191, 0.008408, 0.2314, 0.01076, 0.2314, 0.569, 0.7936, 0.569, 0.7978, 0.5644, 0.7978, 0.5644, 0.7936, 0.01076, 0.2266, 0.008409, 0.2266, 0.00841, 0.222, 0.01076, 0.222, 0.01076, 0.222, 0.00841, 0.222, 0.008421, 0.1343, 0.01077, 0.1343, 0.5644, 0.7936, 0.5644, 0.7978, 0.4775, 0.798, 0.4775, 0.7938, 0.01076, 0.2314, 0.008408, 0.2314, 0.008409, 0.2266, 0.01076, 0.2266, 0.5717, 0.7936, 0.5717, 0.7978, 0.569, 0.7978, 0.569, 0.7936, 0.01075, 0.3392, 0.008394, 0.3392, 0.008396, 0.3284, 0.01075, 0.3284, 0.6394, 0.7938, 0.6394, 0.798, 0.6287, 0.798, 0.6287, 0.7938, 0.4775, 0.3161, 0.5206, 0.3161, 0.5206, 0.3203, 0.4775, 0.3203, 0.8708, 0.2117, 0.8708, 0.2075, 0.9785, 0.2116, 0.9785, 0.2158, 0.9785, 0.2158, 0.9785, 0.2116, 1.0, 0.2116, 1.0, 0.2158, 0.6269, 0.7938, 0.6269, 0.798, 0.6239, 0.798, 0.6239, 0.7938, 0.8409, 0.3221, 0.8381, 0.3252, 0.8315, 0.3192, 0.8343, 0.3161, 0.7066, 0.2284, 0.7066, 0.2242, 0.7108, 0.2236, 0.7108, 0.2278, 0.01077, 0.1343, 0.008421, 0.1343, 0.008422, 0.1295, 0.01078, 0.1295, 0.01075, 0.3266, 0.008396, 0.3266, 0.008396, 0.3237, 0.01075, 0.3237, 0.6884, 0.348, 0.6884, 0.3414, 0.6927, 0.3419, 0.6927, 0.3485, 0.01078, 0.1295, 0.008422, 0.1295, 0.004191, 0.02158, 0.01079, 0.02158, 0.01079, 0.02158, 0.004191, 0.02158, 0.004194, 0.0, 0.01079, 4.116e-08, 0.5073, 0.2428, 0.55, 0.2428, 0.55, 0.2452, 0.5073, 0.2452, 0.5536, 0.005905, 0.5536, 0.003933, 0.6089, 0.0111, 0.6089, 0.01307, 0.5243, 0.5746, 0.5243, 0.5712, 0.5814, 0.564, 0.5814, 0.5675, 0.5814, 0.5675, 0.5814, 0.564, 0.5851, 0.5635, 0.5851, 0.567, 0.6089, 0.01307, 0.6089, 0.0111, 0.6124, 0.01156, 0.6124, 0.01353, 0.5206, 0.5751, 0.5206, 0.5716, 0.5243, 0.5712, 0.5243, 0.5746, 0.55, 0.005438, 0.55, 0.003466, 0.5536, 0.003933, 0.5536, 0.005905, 0.6124, 0.01353, 0.6124, 0.01156, 0.6592, 0.01763, 0.6592, 0.0196, 0.5851, 0.567, 0.5851, 0.5635, 0.6335, 0.5575, 0.6335, 0.5609, 0.6335, 0.5609, 0.6335, 0.5575, 0.6373, 0.557, 0.6373, 0.5605, 0.6592, 0.0196, 0.6592, 0.01763, 0.6629, 0.01811, 0.6629, 0.02008, 0.6629, 0.02008, 0.6629, 0.01811, 0.7066, 0.02451, 0.7066, 0.02649, 0.6373, 0.5605, 0.6373, 0.557, 0.6884, 0.5506, 0.6884, 0.5541, 0.6287, 0.9945, 0.6287, 0.9965, 0.6269, 0.9965, 0.6269, 0.9945, 0.2535, 0.3284, 0.2501, 0.3284, 0.2501, 0.3266, 0.2535, 0.3266, 0.6239, 0.9946, 0.6239, 0.9965, 0.6213, 0.9965, 0.6213, 0.9945, 0.2535, 0.3237, 0.2501, 0.3237, 0.2501, 0.3191, 0.2535, 0.3191, 0.2535, 0.3191, 0.2501, 0.3191, 0.2501, 0.2314, 0.2536, 0.2314, 0.6213, 0.9945, 0.6213, 0.9965, 0.5717, 0.9963, 0.5717, 0.9943, 0.2536, 0.2266, 0.2501, 0.2266, 0.2501, 0.222, 0.2536, 0.222, 0.569, 0.9943, 0.569, 0.9963, 0.5644, 0.9963, 0.5644, 0.9943, 0.5644, 0.9943, 0.5644, 0.9963, 0.4775, 0.9965, 0.4775, 0.9946, 0.2536, 0.222, 0.2501, 0.222, 0.2501, 0.1343, 0.2536, 0.1343, 0.5717, 0.9943, 0.5717, 0.9963, 0.569, 0.9963, 0.569, 0.9943, 0.2536, 0.2314, 0.2501, 0.2314, 0.2501, 0.2266, 0.2536, 0.2266, 0.6394, 0.9945, 0.6394, 0.9965, 0.6287, 0.9965, 0.6287, 0.9945, 0.2535, 0.3392, 0.2501, 0.3392, 0.2501, 0.3284, 0.2535, 0.3284, 0.6884, 0.5541, 0.6884, 0.5506, 0.6927, 0.5501, 0.6927, 0.5535, 0.5073, 3.859e-06, 0.55, 0.0, 0.55, 0.003466, 0.5073, 0.003469, 0.2589, 0.02158, 0.2555, 0.02158, 0.2555, 2.058e-08, 0.2589, 2.058e-08, 0.2589, 0.1295, 0.2555, 0.1295, 0.2555, 0.02158, 0.2589, 0.02158, 0.2535, 0.3266, 0.2501, 0.3266, 0.2501, 0.3237, 0.2535, 0.3237, 0.2536, 0.1343, 0.2501, 0.1343, 0.2555, 0.1295, 0.2589, 0.1295, 0.7066, 0.02649, 0.7066, 0.02451, 0.7108, 0.02506, 0.7108, 0.02703, 0.7066, 0.4713, 0.7052, 0.4727, 0.695, 0.4707, 0.6999, 0.4653, 0.6269, 0.9945, 0.6269, 0.9965, 0.6239, 0.9965, 0.6239, 0.9946, 0.8708, 0.01091, 0.8708, 0.003588, 0.9785, 0.003486, 0.9785, 0.01081, 0.9785, 0.01081, 0.9785, 0.003486, 1.0, 0.003465, 1.0, 0.01079, 0.4775, 0.5643, 0.5206, 0.5643, 0.5206, 0.5716, 0.4775, 0.5716, 0.5243, 0.4488, 0.5243, 0.4456, 0.5814, 0.4456, 0.5814, 0.4486, 0.5536, 0.1274, 0.5536, 0.1241, 0.6089, 0.1241, 0.6089, 0.1271, 0.6089, 0.1271, 0.6089, 0.1241, 0.6124, 0.1241, 0.6124, 0.1271, 0.5814, 0.4486, 0.5814, 0.4456, 0.5851, 0.4456, 0.5851, 0.4486, 0.55, 0.1274, 0.55, 0.1241, 0.5536, 0.1241, 0.5536, 0.1274, 0.5206, 0.4488, 0.5206, 0.4456, 0.5243, 0.4456, 0.5243, 0.4488, 0.5851, 0.4486, 0.5851, 0.4456, 0.6335, 0.4456, 0.6335, 0.4484, 0.6124, 0.1271, 0.6124, 0.1241, 0.6592, 0.1241, 0.6592, 0.127, 0.6592, 0.127, 0.6592, 0.1241, 0.6629, 0.1241, 0.6629, 0.1269, 0.6335, 0.4484, 0.6335, 0.4456, 0.6373, 0.4456, 0.6373, 0.4484, 0.6373, 0.4484, 0.6373, 0.4456, 0.6884, 0.4456, 0.6884, 0.4482, 0.6629, 0.1269, 0.6629, 0.1241, 0.7066, 0.1241, 0.7066, 0.1268, 0.1327, 0.3284, 0.1294, 0.3284, 0.1294, 0.3266, 0.1327, 0.3266, 0.6287, 0.8949, 0.6287, 0.8974, 0.6269, 0.8974, 0.6269, 0.8949, 0.6239, 0.8949, 0.6239, 0.8974, 0.6213, 0.8974, 0.6213, 0.8948, 0.1327, 0.3237, 0.1294, 0.3237, 0.1294, 0.3191, 0.1327, 0.3191, 0.1327, 0.3191, 0.1294, 0.3191, 0.1294, 0.2314, 0.1327, 0.2314, 0.6213, 0.8948, 0.6213, 0.8974, 0.5717, 0.8972, 0.5717, 0.8946, 0.569, 0.8998, 0.5644, 0.8998, 0.5644, 0.8972, 0.569, 0.8972, 0.1327, 0.2266, 0.1294, 0.2266, 0.1294, 0.222, 0.1327, 0.222, 0.1327, 0.222, 0.1294, 0.222, 0.1295, 0.1343, 0.1327, 0.1343, 0.5644, 0.8998, 0.4775, 0.9, 0.4775, 0.8975, 0.5644, 0.8972, 0.7698, 0.401, 0.7632, 0.3951, 0.7649, 0.3931, 0.7715, 0.3991, 0.5717, 0.8946, 0.5717, 0.8972, 0.569, 0.8972, 0.569, 0.8946, 0.6269, 0.8949, 0.6269, 0.8974, 0.6239, 0.8974, 0.6239, 0.8949, 0.1327, 0.2314, 0.1294, 0.2314, 0.1294, 0.2266, 0.1327, 0.2266, 0.1327, 0.3392, 0.1294, 0.3392, 0.1294, 0.3284, 0.1327, 0.3284, 0.6394, 0.8948, 0.6394, 0.8974, 0.6287, 0.8974, 0.6287, 0.8949, 0.7066, 0.1268, 0.7066, 0.1241, 0.7108, 0.1241, 0.7108, 0.1267, 0.9785, 0.1053, 0.9785, 0.1079, 0.8708, 0.108, 0.8708, 0.1054, 0.9785, 0.1105, 0.9785, 0.1079, 1.0, 0.1079, 1.0, 0.1105, 0.1327, 0.1343, 0.1295, 0.1343, 0.1295, 0.1295, 0.1327, 0.1295, 0.1327, 0.3266, 0.1294, 0.3266, 0.1294, 0.3237, 0.1327, 0.3237, 0.4775, 0.4424, 0.5206, 0.4424, 0.5206, 0.4456, 0.4775, 0.4456, 0.5073, 0.1209, 0.55, 0.1209, 0.55, 0.1241, 0.5073, 0.1241, 0.1327, 0.02158, 0.1295, 0.02158, 0.1295, 2.058e-08, 0.1327, 2.058e-08, 0.1327, 0.1295, 0.1295, 0.1295, 0.1295, 0.02158, 0.1327, 0.02158, 0.6884, 0.4482, 0.6884, 0.4456, 0.6927, 0.4456, 0.6927, 0.4482, 0.5206, 0.5535, 0.5206, 0.4488, 0.5243, 0.4488, 0.5243, 0.553, 0.5243, 0.4424, 0.5243, 0.3382, 0.5814, 0.3453, 0.5814, 0.4426, 0.5243, 0.553, 0.5243, 0.4488, 0.5814, 0.4486, 0.5814, 0.5459, 0.5814, 0.4426, 0.5814, 0.3453, 0.5851, 0.3458, 0.5851, 0.4426, 0.55, 0.232, 0.55, 0.1274, 0.5536, 0.1274, 0.5536, 0.2316, 0.6089, 0.1211, 0.6089, 0.02386, 0.6124, 0.02432, 0.6124, 0.1211, 0.6089, 0.2244, 0.6089, 0.1271, 0.6124, 0.1271, 0.6124, 0.224, 0.5814, 0.5459, 0.5814, 0.4486, 0.5851, 0.4486, 0.5851, 0.5454, 0.5851, 0.4426, 0.5851, 0.3458, 0.6335, 0.3519, 0.6335, 0.4428, 0.5073, 0.1274, 0.55, 0.1274, 0.55, 0.232, 0.5073, 0.232, 0.55, 0.1209, 0.55, 0.01623, 0.5536, 0.0167, 0.5536, 0.1209, 0.4775, 0.4488, 0.5206, 0.4488, 0.5206, 0.5535, 0.4775, 0.5535, 0.5206, 0.4424, 0.5206, 0.3377, 0.5243, 0.3382, 0.5243, 0.4424, 0.5851, 0.5454, 0.5851, 0.4486, 0.6335, 0.4484, 0.6335, 0.5394, 0.6335, 0.4428, 0.6335, 0.3519, 0.6373, 0.3523, 0.6373, 0.4428, 0.6592, 0.1213, 0.6592, 0.03039, 0.6629, 0.03087, 0.6629, 0.1213, 0.6592, 0.2179, 0.6592, 0.127, 0.6629, 0.1269, 0.6629, 0.2174, 0.6335, 0.5394, 0.6335, 0.4484, 0.6373, 0.4484, 0.6373, 0.5389, 0.6373, 0.4428, 0.6373, 0.3523, 0.6884, 0.3587, 0.6884, 0.443, 0.6373, 0.5389, 0.6373, 0.4484, 0.6884, 0.4482, 0.6884, 0.5325, 0.6884, 0.443, 0.6884, 0.3587, 0.6927, 0.3593, 0.6927, 0.443, 0.7066, 0.1215, 0.7066, 0.03728, 0.7108, 0.03782, 0.7108, 0.1216, 0.2373, 0.3392, 0.1327, 0.3392, 0.1327, 0.3284, 0.2373, 0.3284, 0.1262, 0.3284, 0.02154, 0.3284, 0.02154, 0.3266, 0.1262, 0.3266, 0.2373, 0.3284, 0.1327, 0.3284, 0.1327, 0.3266, 0.2373, 0.3266, 0.1262, 0.3266, 0.02154, 0.3266, 0.02154, 0.3237, 0.1262, 0.3237, 0.6394, 0.8111, 0.6394, 0.8948, 0.6287, 0.8949, 0.6287, 0.8111, 0.6287, 0.9, 0.6287, 0.9838, 0.6269, 0.9838, 0.6269, 0.9, 0.6287, 0.8111, 0.6287, 0.8949, 0.6269, 0.8949, 0.6269, 0.8111, 0.6269, 0.9, 0.6269, 0.9838, 0.6239, 0.9838, 0.6239, 0.9, 0.6269, 0.8111, 0.6269, 0.8949, 0.6239, 0.8949, 0.6239, 0.8111, 0.6239, 0.9, 0.6239, 0.9838, 0.6213, 0.9837, 0.6213, 0.9, 0.6239, 0.8111, 0.6239, 0.8949, 0.6213, 0.8948, 0.6213, 0.8111, 0.2373, 0.3266, 0.1327, 0.3266, 0.1327, 0.3237, 0.2373, 0.3237, 0.1262, 0.3237, 0.02154, 0.3237, 0.02154, 0.3191, 0.1262, 0.3191, 0.2373, 0.3237, 0.1327, 0.3237, 0.1327, 0.3191, 0.2373, 0.3191, 0.1262, 0.3191, 0.02154, 0.3191, 0.02155, 0.2314, 0.1262, 0.2314, 0.2373, 0.3191, 0.1327, 0.3191, 0.1327, 0.2314, 0.2373, 0.2314, 0.1262, 0.2314, 0.02155, 0.2314, 0.02155, 0.2266, 0.1262, 0.2266, 0.5717, 0.8998, 0.5717, 0.9835, 0.569, 0.9835, 0.569, 0.8998, 0.569, 0.8946, 0.5644, 0.8946, 0.5644, 0.8109, 0.569, 0.8109, 0.569, 0.9835, 0.5644, 0.9835, 0.5644, 0.8998, 0.569, 0.8998, 0.5717, 0.8109, 0.5717, 0.8946, 0.569, 0.8946, 0.569, 0.8109, 0.2373, 0.2314, 0.1327, 0.2314, 0.1327, 0.2266, 0.2373, 0.2266, 0.1262, 0.2266, 0.02155, 0.2266, 0.02155, 0.222, 0.1262, 0.222, 0.2373, 0.2266, 0.1327, 0.2266, 0.1327, 0.222, 0.2373, 0.222, 0.1262, 0.222, 0.02155, 0.222, 0.02156, 0.1343, 0.1262, 0.1343, 0.2373, 0.222, 0.1327, 0.222, 0.1327, 0.1343, 0.2373, 0.1343, 0.1262, 0.1343, 0.02156, 0.1343, 0.02156, 0.1295, 0.1262, 0.1295, 0.7138, 0.4633, 0.7071, 0.4573, 0.7632, 0.3951, 0.7698, 0.401, 0.9785, 0.0216, 0.9785, 0.1053, 0.8708, 0.1054, 0.8708, 0.0217, 0.7733, 0.3972, 0.7666, 0.3912, 0.8227, 0.329, 0.8293, 0.335, 0.5073, 0.01623, 0.55, 0.01623, 0.55, 0.1209, 0.5073, 0.1209, 0.1262, 0.3392, 0.02154, 0.3392, 0.02154, 0.3284, 0.1262, 0.3284, 0.7066, 0.211, 0.7066, 0.1268, 0.7108, 0.1267, 0.7108, 0.2105, 0.6394, 0.9, 0.6394, 0.9837, 0.6287, 0.9838, 0.6287, 0.9, 0.9785, 0.1105, 0.9785, 0.1942, 0.8708, 0.1943, 0.8708, 0.1106, 0.9785, 0.1053, 0.9785, 0.0216, 1.0, 0.02158, 1.0, 0.1053, 0.6884, 0.5325, 0.6884, 0.4482, 0.6927, 0.4482, 0.6927, 0.5319, 0.9785, 0.1942, 0.9785, 0.1105, 1.0, 0.1105, 1.0, 0.1942, 0.2373, 0.1343, 0.1327, 0.1343, 0.1327, 0.1295, 0.2373, 0.1295, 0.1262, 0.1295, 0.02156, 0.1295, 0.02158, 0.02158, 0.1262, 0.02158, 0.4775, 0.3377, 0.5206, 0.3377, 0.5206, 0.4424, 0.4775, 0.4424, 0.2374, 0.02158, 0.1327, 0.02158, 0.1327, 2.058e-08, 0.2374, 4.116e-08, 0.2373, 0.1295, 0.1327, 0.1295, 0.1327, 0.02158, 0.2374, 0.02158, 0.1262, 0.02158, 0.02158, 0.02158, 0.02158, 4.116e-08, 0.1262, 2.058e-08, 0.2013, 0.544, 0.1905, 0.544, 0.1905, 0.5399, 0.2013, 0.5399, 0.1905, 0.544, 0.2013, 0.544, 0.2013, 0.5466, 0.1905, 0.5466, 0.4904, 0.2048, 0.4904, 0.2006, 0.5012, 0.2006, 0.5012, 0.2048, 0.2746, 0.2046, 0.2639, 0.2046, 0.2639, 0.2004, 0.2746, 0.2004, 0.3825, 0.2047, 0.3793, 0.2047, 0.3793, 0.2005, 0.3825, 0.2005, 0.3825, 0.3017, 0.3793, 0.3017, 0.3793, 0.2092, 0.3825, 0.2092, 0.2747, 0.3016, 0.2639, 0.3016, 0.2639, 0.2091, 0.2746, 0.2091, 0.4904, 0.3018, 0.4904, 0.2093, 0.5012, 0.2093, 0.5012, 0.3018, 0.007218, 0.5983, 0.007072, 0.5468, 0.01786, 0.5468, 0.01801, 0.5983, 0.007065, 0.544, 0.00707, 0.5387, 0.01786, 0.5387, 0.01785, 0.544, 0.3076, 0.7684, 0.2595, 0.7687, 0.2589, 0.7634, 0.3071, 0.7634, 0.3071, 0.7634, 0.2589, 0.7634, 0.26, 0.7607, 0.3079, 0.7602, 0.1042, 0.5467, 0.1042, 0.544, 0.1068, 0.544, 0.1068, 0.5467, 0.1042, 0.5393, 0.1068, 0.5393, 0.1068, 0.544, 0.1042, 0.544, 0.8025, 0.781, 0.8157, 0.8269, 0.8116, 0.8276, 0.7984, 0.7818, 0.8025, 0.781, 0.8053, 0.7794, 0.8179, 0.8252, 0.8157, 0.8269, 0.259, 0.1998, 0.2589, 0.1123, 0.2639, 0.1077, 0.2639, 0.2004, 0.2639, 0.3016, 0.259, 0.2958, 0.259, 0.2092, 0.2639, 0.2091, 0.2073, 0.5394, 0.2013, 0.5399, 0.2014, 0.4471, 0.2074, 0.452, 0.2014, 0.5983, 0.2013, 0.5466, 0.2073, 0.5468, 0.2074, 0.5968, 0.1043, 0.3392, 0.1069, 0.3392, 0.1068, 0.4471, 0.1043, 0.4471, 3.149e-06, 0.5468, 0.007072, 0.5468, 0.007218, 0.5983, 0.0001145, 0.5968, 0.007157, 0.4471, 0.00707, 0.5387, 0.0, 0.5394, 8.137e-05, 0.452, 0.5073, 0.2, 0.5012, 0.2006, 0.5012, 0.1079, 0.5073, 0.1125, 0.5012, 0.2093, 0.5073, 0.2094, 0.5073, 0.2961, 0.5012, 0.3018, 0.1017, 0.3392, 0.1043, 0.3392, 0.1043, 0.4471, 0.1017, 0.4471, 0.3858, 0.3017, 0.3825, 0.3017, 0.3825, 0.2092, 0.3858, 0.2092, 0.3858, 0.2047, 0.3825, 0.2047, 0.3825, 0.2005, 0.3858, 0.2005, 0.7593, 0.1051, 0.7593, 0.1079, 0.7108, 0.1079, 0.7108, 0.1053, 0.3858, 0.2092, 0.3825, 0.2092, 0.3825, 0.2047, 0.3858, 0.2047, 0.3858, 0.3017, 0.3858, 0.3124, 0.3825, 0.3124, 0.3825, 0.3017, 0.3858, 0.2005, 0.3825, 0.2005, 0.3825, 0.1078, 0.3858, 0.1078, 0.3858, 0.1078, 0.3825, 0.1078, 0.3825, 9.432e-05, 0.3858, 9.717e-05, 0.7593, 0.01504, 0.7593, 0.1051, 0.7108, 0.1053, 0.7108, 0.0216, 0.1069, 0.3392, 0.1906, 0.3392, 0.1906, 0.4471, 0.1068, 0.4471, 0.01796, 0.3392, 0.1017, 0.3392, 0.1017, 0.4471, 0.01795, 0.4471, 0.4904, 0.3018, 0.4904, 0.3125, 0.3858, 0.3124, 0.3858, 0.3017, 0.3793, 0.3017, 0.2747, 0.3016, 0.2746, 0.2091, 0.3793, 0.2092, 0.4904, 0.3018, 0.3858, 0.3017, 0.3858, 0.2092, 0.4904, 0.2093, 0.3793, 0.2092, 0.2746, 0.2091, 0.2746, 0.2046, 0.3793, 0.2047, 0.4904, 0.2093, 0.3858, 0.2092, 0.3858, 0.2047, 0.4904, 0.2048, 0.3793, 0.2047, 0.2746, 0.2046, 0.2746, 0.2004, 0.3793, 0.2005, 0.4904, 0.2048, 0.3858, 0.2047, 0.3858, 0.2005, 0.4904, 0.2006, 0.3793, 0.2005, 0.2746, 0.2004, 0.2746, 0.1077, 0.3793, 0.1078, 0.4904, 0.1079, 0.3858, 0.1078, 0.3858, 9.717e-05, 0.4904, 0.0001887, 0.7593, 0.1107, 0.7593, 0.2008, 0.7108, 0.1942, 0.7108, 0.1105, 0.3793, 0.3017, 0.3793, 0.3124, 0.2747, 0.3123, 0.2747, 0.3016, 0.4904, 0.2006, 0.3858, 0.2005, 0.3858, 0.1078, 0.4904, 0.1079, 0.3793, 0.1078, 0.2746, 0.1077, 0.2746, 0.0, 0.3793, 9.148e-05, 0.1016, 0.5393, 0.1042, 0.5393, 0.1042, 0.544, 0.1016, 0.544, 0.1016, 0.5467, 0.1016, 0.544, 0.1042, 0.544, 0.1042, 0.5467, 0.1068, 0.5393, 0.1905, 0.5399, 0.1905, 0.544, 0.1068, 0.544, 0.01786, 0.5387, 0.1016, 0.5393, 0.1016, 0.544, 0.01785, 0.544, 0.1068, 0.5467, 0.1068, 0.544, 0.1905, 0.544, 0.1905, 0.5466, 0.01786, 0.5468, 0.01785, 0.544, 0.1016, 0.544, 0.1016, 0.5467, 0.1069, 0.5983, 0.1069, 0.6091, 0.1043, 0.6091, 0.1043, 0.5983, 0.1017, 0.5983, 0.1017, 0.6091, 0.01801, 0.6091, 0.01801, 0.5983, 0.1906, 0.5983, 0.1906, 0.6091, 0.1069, 0.6091, 0.1069, 0.5983, 0.04307, 0.7364, 0.0, 0.7362, 0.0, 0.7337, 0.04307, 0.7336, 0.04307, 0.7336, 0.0, 0.7337, 1.029e-08, 0.7311, 0.04307, 0.7309, 0.1042, 0.5467, 0.1068, 0.5467, 0.1069, 0.5983, 0.1043, 0.5983, 0.1043, 0.5983, 0.1017, 0.5983, 0.1016, 0.5467, 0.1042, 0.5467, 0.1043, 0.4471, 0.1042, 0.5393, 0.1016, 0.5393, 0.1017, 0.4471, 0.1068, 0.5393, 0.1042, 0.5393, 0.1043, 0.4471, 0.1068, 0.4471, 0.2569, 0.5844, 0.254, 0.5331, 0.2587, 0.5285, 0.2587, 0.5836, 0.16, 0.6149, 0.1662, 0.6149, 0.1662, 0.6987, 0.16, 0.6987, 0.1538, 0.6987, 0.1538, 0.6149, 0.16, 0.6149, 0.16, 0.6987, 0.2587, 0.6772, 0.2541, 0.6726, 0.257, 0.6213, 0.2587, 0.6218, 0.2545, 0.3443, 0.2564, 0.3392, 0.2564, 0.4327, 0.2545, 0.4325, 0.1068, 0.4519, 0.1068, 0.4471, 0.1906, 0.4471, 0.1906, 0.4519, 0.1017, 0.4519, 0.01793, 0.4519, 0.01795, 0.4471, 0.1017, 0.4471, 0.2564, 0.5207, 0.2565, 0.4325, 0.2584, 0.4333, 0.2584, 0.5258, 0.6907, 0.5751, 0.6907, 0.6588, 0.6888, 0.6588, 0.6888, 0.5751, 0.2251, 0.6418, 0.2232, 0.6418, 0.2232, 0.558, 0.2251, 0.558, 0.2545, 0.526, 0.2545, 0.4378, 0.2564, 0.4327, 0.2564, 0.5257, 0.2564, 0.4274, 0.2565, 0.3392, 0.2584, 0.3395, 0.2584, 0.4325, 0.6897, 0.2494, 0.6915, 0.25, 0.6915, 0.3053, 0.6868, 0.3007, 0.2205, 0.5067, 0.2251, 0.5021, 0.2251, 0.5574, 0.2233, 0.558, 0.6926, 0.5751, 0.6926, 0.6588, 0.6907, 0.6588, 0.6908, 0.5751, 0.2074, 0.6987, 0.2055, 0.6987, 0.2056, 0.6149, 0.2074, 0.6149, 0.746, 0.5009, 0.7388, 0.5089, 0.7365, 0.5062, 0.7437, 0.4982, 0.7758, 0.536, 0.7686, 0.544, 0.7388, 0.5089, 0.746, 0.5009, 0.778, 0.5386, 0.7708, 0.5466, 0.7686, 0.544, 0.7758, 0.536, 0.8195, 0.5875, 0.8123, 0.5956, 0.7708, 0.5466, 0.778, 0.5386, 0.8016, 0.7778, 0.8044, 0.7762, 0.8053, 0.7794, 0.8025, 0.781, 0.8016, 0.7778, 0.8025, 0.781, 0.7984, 0.7818, 0.7975, 0.7786, 0.7873, 0.728, 0.8016, 0.7778, 0.7975, 0.7786, 0.7832, 0.7289, 0.7873, 0.728, 0.7907, 0.7265, 0.8044, 0.7762, 0.8016, 0.7778, 0.7863, 0.7246, 0.7898, 0.7232, 0.7907, 0.7265, 0.7873, 0.728, 0.7863, 0.7246, 0.7873, 0.728, 0.7832, 0.7289, 0.7822, 0.7256, 0.7683, 0.6622, 0.7863, 0.7246, 0.7822, 0.7256, 0.7643, 0.6633, 0.7683, 0.6622, 0.7726, 0.6609, 0.7898, 0.7232, 0.7863, 0.7246, 0.1538, 0.6257, 0.09194, 0.6344, 0.09194, 0.6236, 0.1538, 0.6149, 0.8719, 0.6979, 0.8616, 0.7009, 0.8616, 0.6979, 0.8719, 0.6949, 0.8719, 0.7439, 0.8616, 0.7469, 0.8616, 0.7009, 0.8719, 0.6979, 0.09194, 0.6344, 0.08898, 0.6348, 0.08898, 0.624, 0.09194, 0.6236, 0.8719, 0.7881, 0.8616, 0.7911, 0.8616, 0.75, 0.8719, 0.747, 0.04364, 0.6412, 0.04057, 0.6416, 0.04057, 0.6308, 0.04364, 0.6304, 0.08898, 0.6348, 0.04364, 0.6412, 0.04364, 0.6304, 0.08898, 0.624, 0.8719, 0.747, 0.8616, 0.75, 0.8616, 0.7469, 0.8719, 0.7439, 0.0464, 0.7336, 0.04307, 0.7336, 0.04307, 0.7309, 0.0464, 0.7309, 0.0464, 0.7364, 0.04307, 0.7364, 0.04307, 0.7336, 0.0464, 0.7336, 0.09152, 0.7366, 0.0464, 0.7364, 0.0464, 0.7336, 0.09152, 0.7336, 0.09152, 0.7336, 0.0464, 0.7336, 0.0464, 0.7309, 0.09152, 0.7307, 0.09464, 0.7336, 0.09152, 0.7336, 0.09152, 0.7307, 0.09464, 0.7306, 0.09464, 0.7366, 0.09152, 0.7366, 0.09152, 0.7336, 0.09464, 0.7336, 0.1538, 0.7369, 0.09464, 0.7366, 0.09464, 0.7336, 0.1538, 0.7336, 0.1538, 0.7336, 0.09464, 0.7336, 0.09464, 0.7306, 0.1538, 0.7304, 0.0, 0.8308, 0.0, 0.82, 0.04242, 0.8259, 0.04242, 0.8367, 0.2805, 0.7095, 0.2805, 0.6987, 0.3218, 0.6868, 0.3218, 0.6976, 0.04242, 0.8367, 0.04242, 0.8259, 0.04573, 0.8264, 0.04573, 0.8372, 0.3218, 0.6976, 0.3218, 0.6868, 0.3251, 0.6858, 0.3251, 0.6966, 0.04573, 0.8372, 0.04573, 0.8264, 0.09092, 0.8327, 0.09092, 0.8435, 0.3251, 0.6966, 0.3251, 0.6858, 0.3691, 0.6731, 0.3691, 0.6839, 0.09092, 0.8435, 0.09092, 0.8327, 0.09395, 0.8331, 0.09395, 0.8439, 0.3691, 0.6839, 0.3691, 0.6731, 0.3721, 0.6723, 0.3721, 0.683, 0.3107, 0.7634, 0.3071, 0.7634, 0.3079, 0.7602, 0.3114, 0.7601, 0.3111, 0.7683, 0.3076, 0.7684, 0.3071, 0.7634, 0.3107, 0.7634, 0.3651, 0.768, 0.3111, 0.7683, 0.3107, 0.7634, 0.3649, 0.7634, 0.3649, 0.7634, 0.3107, 0.7634, 0.3114, 0.7601, 0.3653, 0.7595, 0.3677, 0.7634, 0.3649, 0.7634, 0.3653, 0.7595, 0.3681, 0.7595, 0.3679, 0.7679, 0.3651, 0.768, 0.3649, 0.7634, 0.3677, 0.7634, 0.4304, 0.7675, 0.3679, 0.7679, 0.3677, 0.7634, 0.4304, 0.7633, 0.4304, 0.7633, 0.3677, 0.7634, 0.3681, 0.7595, 0.4304, 0.7588, 0.2255, 0.5021, 0.2148, 0.5007, 0.2148, 0.4565, 0.2255, 0.458, 0.2255, 0.458, 0.2148, 0.4565, 0.2148, 0.4529, 0.2255, 0.4543, 0.2255, 0.4543, 0.2148, 0.4529, 0.2148, 0.4014, 0.2255, 0.4029, 0.2255, 0.4029, 0.2148, 0.4014, 0.2148, 0.3981, 0.2255, 0.3995, 0.7632, 0.1107, 0.7632, 0.2013, 0.7593, 0.2008, 0.7593, 0.1107, 0.7632, 0.01451, 0.7632, 0.1051, 0.7593, 0.1051, 0.7593, 0.01504, 0.7632, 0.1051, 0.7632, 0.1079, 0.7593, 0.1079, 0.7593, 0.1051, 0.7632, 0.1079, 0.7632, 0.1107, 0.7593, 0.1107, 0.7593, 0.1079, 0.8098, 0.1079, 0.8098, 0.1109, 0.7632, 0.1107, 0.7632, 0.1079, 0.8098, 0.1049, 0.8098, 0.1079, 0.7632, 0.1079, 0.7632, 0.1051, 0.8098, 0.008227, 0.8098, 0.1049, 0.7632, 0.1051, 0.7632, 0.01451, 0.8098, 0.1109, 0.8098, 0.2076, 0.7632, 0.2013, 0.7632, 0.1107, 0.8132, 0.1109, 0.8132, 0.2081, 0.8098, 0.2076, 0.8098, 0.1109, 0.8132, 0.007767, 0.8132, 0.1049, 0.8098, 0.1049, 0.8098, 0.008227, 0.8132, 0.1049, 0.8132, 0.1079, 0.8098, 0.1079, 0.8098, 0.1049, 0.8132, 0.1079, 0.8132, 0.1109, 0.8098, 0.1109, 0.8098, 0.1079, 0.8708, 0.1079, 0.8708, 0.1111, 0.8132, 0.1109, 0.8132, 0.1079, 0.8708, 0.1047, 0.8708, 0.1079, 0.8132, 0.1079, 0.8132, 0.1049, 0.8708, 0.0, 0.8708, 0.1047, 0.8132, 0.1049, 0.8132, 0.007767, 0.8708, 0.1111, 0.8708, 0.2158, 0.8132, 0.2081, 0.8132, 0.1109, 0.08898, 0.6348, 0.09194, 0.6344, 0.09464, 0.7306, 0.09152, 0.7307, 0.2475, 0.4365, 0.2414, 0.4365, 0.2406, 0.3403, 0.2475, 0.3392, 0.2545, 0.3392, 0.2545, 0.436, 0.2475, 0.435, 0.2484, 0.3392, 0.3794, 0.316, 0.2752, 0.3159, 0.2747, 0.3123, 0.3793, 0.3124, 0.3858, 0.316, 0.3858, 0.3124, 0.4904, 0.3125, 0.49, 0.3161, 0.09464, 0.7366, 0.09395, 0.8331, 0.09092, 0.8327, 0.09152, 0.7366, 0.2205, 0.5994, 0.2142, 0.5986, 0.2144, 0.5021, 0.2205, 0.5021, 0.2318, 0.5221, 0.2318, 0.6189, 0.2257, 0.6189, 0.2255, 0.5228, 0.6936, 0.7538, 0.6927, 0.7506, 0.7822, 0.7256, 0.7832, 0.7289, 0.7898, 0.7232, 0.8616, 0.6979, 0.8616, 0.7009, 0.7907, 0.7265, 0.8044, 0.7762, 0.8616, 0.7469, 0.8616, 0.75, 0.8053, 0.7794, 0.7073, 0.8012, 0.7063, 0.7978, 0.7975, 0.7786, 0.7984, 0.7818, 0.0464, 0.7364, 0.04573, 0.8264, 0.04242, 0.8259, 0.04307, 0.7364, 0.04057, 0.6416, 0.04364, 0.6412, 0.0464, 0.7309, 0.04307, 0.7309, 0.6286, 0.2519, 0.6342, 0.2494, 0.6342, 0.3098, 0.6296, 0.3075, 0.623, 0.3101, 0.6174, 0.3069, 0.6184, 0.2517, 0.623, 0.2494, 0.5435, 0.2494, 0.5435, 0.3099, 0.5369, 0.3068, 0.5364, 0.2514, 0.3721, 0.683, 0.3681, 0.7595, 0.3653, 0.7595, 0.3691, 0.6839, 0.3651, 0.768, 0.3679, 0.7679, 0.3718, 0.8605, 0.3685, 0.8605, 0.3076, 0.7684, 0.3111, 0.7683, 0.3173, 0.8605, 0.3136, 0.8605, 0.3251, 0.6966, 0.3114, 0.7601, 0.3079, 0.7602, 0.3218, 0.6976, 0.6828, 0.5755, 0.6888, 0.5751, 0.6888, 0.668, 0.6824, 0.6631, 0.2078, 0.6854, 0.2074, 0.5981, 0.2138, 0.5931, 0.2138, 0.6858, 0.1662, 0.6167, 0.1727, 0.6149, 0.1727, 0.691, 0.1668, 0.6907, 0.1727, 0.6886, 0.1733, 0.6152, 0.1792, 0.6149, 0.1792, 0.6903, 0.2476, 0.4409, 0.2544, 0.436, 0.2544, 0.5285, 0.2475, 0.5284, 0.2406, 0.5239, 0.2407, 0.4366, 0.2474, 0.4365, 0.2474, 0.5286, 0.2146, 0.5996, 0.2214, 0.5994, 0.2214, 0.6759, 0.2142, 0.6735, 0.2336, 0.6884, 0.2331, 0.615, 0.2403, 0.6126, 0.2403, 0.6884, 0.5074, 0.2495, 0.5149, 0.2494, 0.5149, 0.3131, 0.5073, 0.3119, 0.515, 0.3126, 0.5149, 0.2507, 0.5224, 0.2494, 0.5224, 0.3127, 0.2142, 0.5931, 0.2074, 0.5921, 0.2076, 0.5021, 0.2142, 0.5021, 0.2398, 0.5221, 0.2398, 0.6126, 0.2333, 0.6126, 0.2331, 0.5231, 0.2404, 0.5221, 0.2339, 0.5221, 0.2331, 0.4325, 0.2404, 0.4312, 0.2328, 0.4316, 0.2328, 0.5221, 0.2255, 0.5208, 0.2263, 0.4316, 0.5435, 0.25, 0.5502, 0.2494, 0.5502, 0.3127, 0.5438, 0.3124, 0.2476, 0.5289, 0.254, 0.5285, 0.254, 0.6213, 0.2475, 0.6164, 0.7693, 0.5539, 0.7708, 0.5466, 0.8123, 0.5956, 0.8068, 0.5973, 0.7352, 0.5144, 0.7388, 0.5089, 0.7686, 0.544, 0.7669, 0.5511, 0.7079, 0.4724, 0.7365, 0.5062, 0.7327, 0.5115, 0.7058, 0.4786, 0.6342, 0.301, 0.6346, 0.2494, 0.6405, 0.2503, 0.6405, 0.3027, 0.2482, 0.622, 0.2541, 0.6213, 0.2541, 0.6652, 0.2475, 0.6661, 0.1987, 0.6161, 0.2052, 0.6149, 0.2052, 0.661, 0.1996, 0.6632, 0.1866, 0.6149, 0.1922, 0.6177, 0.1922, 0.6636, 0.1857, 0.6617, 0.6738, 0.294, 0.6672, 0.2924, 0.6679, 0.2494, 0.6738, 0.2502, 0.1017, 0.6149, 0.01745, 0.6149, 0.01801, 0.6091, 0.1017, 0.6091, 0.2413, 0.6651, 0.2406, 0.621, 0.2472, 0.6218, 0.2472, 0.6658, 0.1922, 0.662, 0.1931, 0.6149, 0.1987, 0.6171, 0.1987, 0.6632, 0.623, 0.3073, 0.624, 0.2517, 0.6286, 0.2494, 0.6286, 0.3098, 0.6174, 0.3122, 0.6128, 0.3099, 0.6118, 0.2546, 0.6174, 0.2494, 0.6553, 0.3001, 0.6544, 0.2533, 0.6609, 0.2494, 0.6609, 0.2954, 0.6803, 0.2494, 0.6803, 0.2932, 0.6744, 0.294, 0.6738, 0.2529, 0.2331, 0.4263, 0.2332, 0.3392, 0.2406, 0.3396, 0.2406, 0.4312, 0.5294, 0.3136, 0.5224, 0.3127, 0.5229, 0.2494, 0.5294, 0.2526, 0.6118, 0.2494, 0.6118, 0.2963, 0.6042, 0.2965, 0.6047, 0.2509, 0.6481, 0.2494, 0.6481, 0.2932, 0.6408, 0.2922, 0.6405, 0.2494, 0.5901, 0.2529, 0.5968, 0.2494, 0.5968, 0.298, 0.5894, 0.2986, 0.5569, 0.2505, 0.5643, 0.2494, 0.5643, 0.3041, 0.5573, 0.3021, 0.2255, 0.3441, 0.2331, 0.3392, 0.2331, 0.4312, 0.2256, 0.4316, 0.5364, 0.3098, 0.5299, 0.3129, 0.5294, 0.2502, 0.5364, 0.2494, 0.5647, 0.2512, 0.5717, 0.2494, 0.5717, 0.3035, 0.5643, 0.3024, 0.5968, 0.2494, 0.6042, 0.25, 0.6042, 0.2981, 0.5975, 0.2946, 0.2074, 0.4508, 0.2078, 0.4023, 0.2148, 0.4014, 0.2148, 0.4529, 0.2079, 0.3986, 0.2084, 0.3413, 0.2148, 0.3392, 0.2148, 0.3981, 0.2148, 0.5007, 0.2081, 0.4972, 0.2074, 0.4546, 0.2148, 0.4565, 0.2407, 0.6205, 0.2406, 0.5335, 0.2471, 0.5286, 0.2471, 0.621, 0.5502, 0.3116, 0.5505, 0.2497, 0.5569, 0.2494, 0.5569, 0.3123, 0.2318, 0.6189, 0.2318, 0.6641, 0.2262, 0.6677, 0.2255, 0.62, 0.6485, 0.3022, 0.6481, 0.2511, 0.6544, 0.2494, 0.6544, 0.3012, 0.578, 0.3111, 0.5775, 0.2507, 0.5834, 0.2494, 0.5834, 0.3143, 0.5717, 0.3137, 0.5721, 0.2527, 0.5775, 0.2494, 0.5775, 0.315, 0.5894, 0.3119, 0.5834, 0.308, 0.5839, 0.2526, 0.5894, 0.2494, 0.6672, 0.2529, 0.6672, 0.2986, 0.6609, 0.2976, 0.6617, 0.2494, 0.6868, 0.2932, 0.6803, 0.2915, 0.6806, 0.2505, 0.6868, 0.2494, 0.1797, 0.6149, 0.1857, 0.6183, 0.1857, 0.6641, 0.1792, 0.6618, 0.1069, 0.6149, 0.1069, 0.6091, 0.1906, 0.6091, 0.1912, 0.6149, 0.9798, 0.793, 0.9798, 0.8417, 0.8719, 0.8372, 0.8719, 0.7932, 0.8719, 0.8407, 0.9798, 0.8456, 0.9798, 0.8924, 0.8719, 0.8865, 0.9798, 0.9536, 0.8719, 0.9538, 0.8719, 0.8899, 0.9798, 0.8958, 0.9798, 0.7343, 0.8719, 0.7351, 0.8719, 0.7316, 0.9798, 0.731, 0.9798, 0.6798, 0.8719, 0.6848, 0.8719, 0.6809, 0.9798, 0.6761, 0.9798, 0.6761, 0.8719, 0.6809, 0.8719, 0.6321, 0.9798, 0.6322, 0.9798, 0.731, 0.8719, 0.7316, 0.8719, 0.6848, 0.9798, 0.6798, 0.8719, 0.7929, 0.8719, 0.7351, 0.9798, 0.7343, 0.9798, 0.793])
me_walls.materials.append(mat_material_001)
me_walls.use_remesh_preserve_volume = False
me_walls.use_remesh_preserve_attributes = False
me_walls.use_mirror_vertex_groups = False
me_walls.update()

# ---- objects
ob_light = bpy.data.objects.new('Light', light_light)
ob_chassis = bpy.data.objects.new('Chassis', me_walls)

# ---- transforms, parenting, visibility, modifiers, constraints
ob_light.location = (4.076, 1.005, 5.904)
ob_light.rotation_euler = (0.6503, 0.05522, 1.866)
ob_light.lock_rotations_4d = False
ob_light.empty_display_type = 'ARROWS'
ob_light.color = (0.0, 0.0, 0.0, 0.0)
ob_light.lineart.crease_threshold = 0.0
ob_chassis.location = (0.0, 0.0, 0.0)
ob_chassis.lineart.crease_threshold = 0.0

# ---- collection membership
col_lighting.objects.link(ob_light)
col_room.objects.link(ob_chassis)

# ---- scene / render settings (as saved in the file)
scene.frame_start = 1; scene.frame_end = 250; scene.frame_set(1)
scene.render.engine = 'BLENDER_EEVEE_NEXT'
scene.render.motion_blur_shutter = 1.0
scene.cycles.use_denoising = False
scene.cycles.samples = 128
scene.cycles.sampling_pattern = 'TABULATED_SOBOL'
scene.cycles.use_adaptive_sampling = False
scene.cycles.use_light_tree = False
scene.view_settings.view_transform = 'Filmic'
bpy.context.view_layer.update()

# ---- added for rendering (the .blend has no active camera): camera
cam_auto = bpy.data.cameras.new('AutoCamera')
cam_auto.lens = 50.0
cam_auto.sensor_width = 36.0
cam_auto.clip_end = 1000.0
ob_auto_camera = bpy.data.objects.new('AutoCamera', cam_auto)
scene.collection.objects.link(ob_auto_camera)
ob_auto_camera.location = (10.269, -13.6418, 9.64986)
ob_auto_camera.rotation_euler = (1.09748, -7.21219e-08, 0.694738)
scene.camera = ob_auto_camera
bpy.context.view_layer.update()

